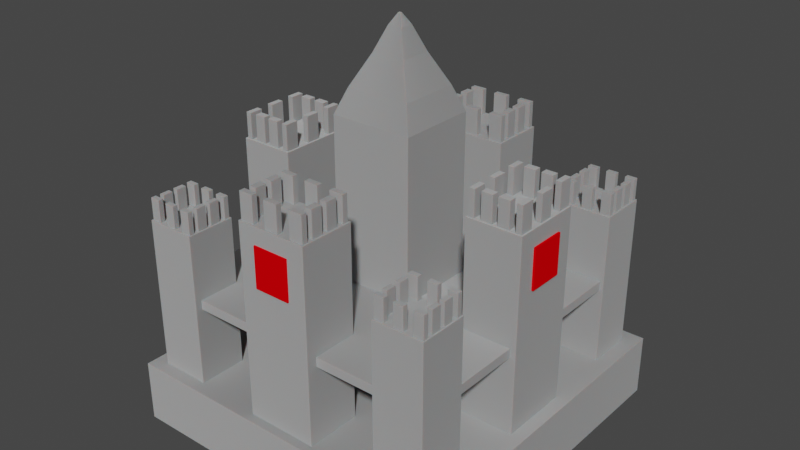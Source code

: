 # Source: castle.blend  (saved by Blender 3.2.14; exported with 4.5.12 LTS)
import bpy
from mathutils import Matrix  # noqa: F401  (used for matrix-valued properties, if any)

bpy.ops.wm.read_factory_settings(use_empty=True)
scene = bpy.context.scene
scene.name = 'Scene'

# ---- collections
col_collection = bpy.data.collections.new('Collection'); scene.collection.children.link(col_collection)

# ---- images (referenced by path relative to the original .blend; pixels are not part of the script)
import os
ASSET_DIR = os.environ.get("B2B_ASSET_DIR", "")  # directory of the original .blend (textures are referenced by path, not embedded)
HERE = os.path.dirname(os.path.abspath(__file__))  # packed textures are extracted next to this script under _unpacked/

def load_image(name, relpath, width, height, colorspace="sRGB"):
    """Load a texture the original file referenced (path relative to the .blend, or extracted next to this script)."""
    p = next((c for c in (os.path.join(HERE, relpath), os.path.join(ASSET_DIR, relpath)) if relpath and os.path.exists(c)), "")
    if p:
        img = bpy.data.images.load(p, check_existing=True)
        img.name = name
    else:  # same state as the original file: an image datablock whose file is absent (Cycles renders it pink)
        img = bpy.data.images.new(name, width, height)
        img.source = "FILE"
        img.filepath = "//" + (relpath or name)
    img.colorspace_settings.name = colorspace
    return img
img_stone_png = load_image('stone.png', 'stone.png', 1024, 1024, 'sRGB')

# ---- materials (node trees are filled in below, after node groups)
mat_material = bpy.data.materials.new('Material')
mat_material.alpha_threshold = 0.0
mat_material.use_transparent_shadow = False
mat_material.line_color = (0.0, 0.0, 0.0, 1.0)
mat_material_001 = bpy.data.materials.new('Material.001')
mat_material_001.use_transparent_shadow = False
mat_material_001.diffuse_color = (0.8, 0.0, 0.002047, 1.0)

# ---- material node trees
mat_material.use_nodes = True; mat_material.node_tree.nodes.clear()
_N = mat_material.node_tree.nodes; _L = mat_material.node_tree.links
n0 = _N.new('ShaderNodeTexImage'); n0.name = 'Image Texture'; n0.location = (-280, 275)
n0.image = img_stone_png
n0.extension = 'EXTEND'
n1 = _N.new('ShaderNodeDisplacement'); n1.name = 'Displacement'; n1.location = (365, 130)
n1.inputs[2].default_value = 0.2
n2 = _N.new('ShaderNodeOutputMaterial'); n2.name = 'Material Output'; n2.location = (544, 275)
n3 = _N.new('ShaderNodeBsdfPrincipled'); n3.name = 'Principled BSDF'; n3.location = (10, 300)
n3.distribution = 'GGX'
n3.subsurface_method = 'RANDOM_WALK_SKIN'
n3.inputs[0].default_value = (0.3378, 0.3394, 0.3401, 1.0)
n3.inputs[1].default_value = 0.3187
n3.inputs[2].default_value = 0.9266
n3.inputs[3].default_value = 10.15
n3.inputs[8].default_value = 1.0
n3.inputs[10].default_value = 0.2752
n3.inputs[13].default_value = 1.0
n3.inputs[14].default_value = (0.5488, 0.5499, 0.5504, 1.0)
n3.inputs[15].default_value = 0.2202
n3.inputs[16].default_value = 0.1284
n3.inputs[24].default_value = 0.2
n3.inputs[27].default_value = (0.0, 0.0, 0.0, 1.0)
n3.inputs[28].default_value = 1.0
_L.new(n3.outputs[0], n2.inputs[0])
_L.new(n1.outputs[0], n2.inputs[2])
_L.new(n0.outputs[0], n1.inputs[0])
n2.is_active_output = True

# ---- world
world_world = bpy.data.worlds.new('World'); scene.world = world_world
world_world.use_nodes = True; world_world.node_tree.nodes.clear()
_N = world_world.node_tree.nodes; _L = world_world.node_tree.links
n0 = _N.new('ShaderNodeOutputWorld'); n0.name = 'World Output'; n0.location = (300, 300)
n1 = _N.new('ShaderNodeBackground'); n1.name = 'Background'; n1.location = (10, 300)
n1.inputs[0].default_value = (0.05088, 0.05088, 0.05088, 1.0)
_L.new(n1.outputs[0], n0.inputs[0])
n0.is_active_output = True
world_world.color = (0.05088, 0.05088, 0.05088)
world_world.use_sun_shadow = False
world_world.sun_shadow_jitter_overblur = 0.0

# ---- meshes
me_cube_003 = bpy.data.meshes.new('Cube.003')
me_cube_003.from_pydata([(-1.0, -1.0, -1.0), (-1.0, -1.0, 1.0), (-1.0, 1.0, -1.0), (-1.0, 1.0, 1.0), (1.0, -1.0, -1.0), (1.0, -1.0, 1.0), (1.0, 1.0, -1.0), (1.0, 1.0, 1.0), (-0.7724, -0.7724, 1.304), (-0.7724, 0.7724, 1.304), (0.7724, 0.7724, 1.304), (0.7724, -0.7724, 1.304), (-0.4074, -0.4074, 1.677), (-0.4074, 0.4074, 1.677), (0.4074, 0.4074, 1.677), (0.4074, -0.4074, 1.677), (-0.1736, -0.1736, 1.971), (-0.1736, 0.1736, 1.971), (0.1736, 0.1736, 1.971), (0.1736, -0.1736, 1.971), (-0.02639, -0.02639, 2.099), (-0.02639, 0.02639, 2.099), (0.02639, 0.02639, 2.099), (0.02639, -0.02639, 2.099), (4.086, 4.283, -2.659), (4.086, 4.283, -2.795), (4.086, -4.283, -2.659), (4.086, -4.283, -2.795), (-4.086, 4.283, -2.659), (-4.086, 4.283, -2.795), (-4.086, -4.283, -2.659), (-4.086, -4.283, -2.795), (4.086, -4.283, -2.031), (-4.086, -4.283, -2.031), (4.086, 4.283, -2.031), (-4.086, 4.283, -2.031), (2.495, 2.685, -2.694), (2.495, 2.685, -2.251), (2.495, 3.916, -2.694), (2.495, 3.916, -2.251), (3.712, 2.685, -2.694), (3.712, 2.685, -2.251), (3.712, 3.916, -2.694), (3.712, 3.916, -2.251), (2.495, 2.685, -0.1522), (2.495, 3.916, -0.1522), (3.712, 3.916, -0.1522), (3.712, 2.685, -0.1522), (2.513, 3.753, -0.1581), (2.513, 3.753, 0.1193), (2.513, 3.878, -0.1581), (2.513, 3.878, 0.1193), (2.751, 3.753, -0.1581), (2.751, 3.753, 0.1193), (2.751, 3.878, -0.1581), (2.751, 3.878, 0.1193), (3.448, 3.753, -0.1581), (3.448, 3.753, 0.1193), (3.448, 3.878, -0.1581), (3.448, 3.878, 0.1193), (3.686, 3.753, -0.1581), (3.686, 3.753, 0.1193), (3.686, 3.878, -0.1581), (3.686, 3.878, 0.1193), (2.98, 3.753, -0.1581), (2.98, 3.753, 0.1193), (2.98, 3.878, -0.1581), (2.98, 3.878, 0.1193), (3.218, 3.753, -0.1581), (3.218, 3.753, 0.1193), (3.218, 3.878, -0.1581), (3.218, 3.878, 0.1193), (2.98, 2.726, -0.1581), (2.98, 2.726, 0.1193), (2.98, 2.85, -0.1581), (2.98, 2.85, 0.1193), (3.218, 2.726, -0.1581), (3.218, 2.726, 0.1193), (3.218, 2.85, -0.1581), (3.218, 2.85, 0.1193), (3.448, 2.726, -0.1581), (3.448, 2.726, 0.1193), (3.448, 2.85, -0.1581), (3.448, 2.85, 0.1193), (3.686, 2.726, -0.1581), (3.686, 2.726, 0.1193), (3.686, 2.85, -0.1581), (3.686, 2.85, 0.1193), (2.519, 2.726, -0.1581), (2.519, 2.726, 0.1193), (2.519, 2.85, -0.1581), (2.519, 2.85, 0.1193), (2.757, 2.726, -0.1581), (2.757, 2.726, 0.1193), (2.757, 2.85, -0.1581), (2.757, 2.85, 0.1193), (2.521, 3.222, -0.1581), (2.521, 3.222, 0.1193), (2.64, 3.222, -0.1581), (2.64, 3.222, 0.1193), (2.521, 2.972, -0.1581), (2.521, 2.972, 0.1193), (2.64, 2.972, -0.1581), (2.64, 2.972, 0.1193), (2.521, 3.605, -0.1581), (2.521, 3.605, 0.1193), (2.64, 3.605, -0.1581), (2.64, 3.605, 0.1193), (2.521, 3.355, -0.1581), (2.521, 3.355, 0.1193), (2.64, 3.355, -0.1581), (2.64, 3.355, 0.1193), (3.559, 3.605, -0.1581), (3.559, 3.605, 0.1193), (3.677, 3.605, -0.1581), (3.677, 3.605, 0.1193), (3.559, 3.355, -0.1581), (3.559, 3.355, 0.1193), (3.677, 3.355, -0.1581), (3.677, 3.355, 0.1193), (3.559, 3.235, -0.1581), (3.559, 3.235, 0.1193), (3.677, 3.235, -0.1581), (3.677, 3.235, 0.1193), (3.559, 2.986, -0.1581), (3.559, 2.986, 0.1193), (3.677, 2.986, -0.1581), (3.677, 2.986, 0.1193), (-3.741, 2.685, -2.694), (-3.741, 2.685, -2.251), (-3.741, 3.916, -2.694), (-3.741, 3.916, -2.251), (-2.523, 2.685, -2.694), (-2.523, 2.685, -2.251), (-2.523, 3.916, -2.694), (-2.523, 3.916, -2.251), (-3.741, 2.685, -0.1522), (-3.741, 3.916, -0.1522), (-2.523, 3.916, -0.1522), (-2.523, 2.685, -0.1522), (-3.723, 3.753, -0.1581), (-3.723, 3.753, 0.1193), (-3.723, 3.878, -0.1581), (-3.723, 3.878, 0.1193), (-3.485, 3.753, -0.1581), (-3.485, 3.753, 0.1193), (-3.485, 3.878, -0.1581), (-3.485, 3.878, 0.1193), (-2.788, 3.753, -0.1581), (-2.788, 3.753, 0.1193), (-2.788, 3.878, -0.1581), (-2.788, 3.878, 0.1193), (-2.55, 3.753, -0.1581), (-2.55, 3.753, 0.1193), (-2.55, 3.878, -0.1581), (-2.55, 3.878, 0.1193), (-3.256, 3.753, -0.1581), (-3.256, 3.753, 0.1193), (-3.256, 3.878, -0.1581), (-3.256, 3.878, 0.1193), (-3.018, 3.753, -0.1581), (-3.018, 3.753, 0.1193), (-3.018, 3.878, -0.1581), (-3.018, 3.878, 0.1193), (-3.256, 2.726, -0.1581), (-3.256, 2.726, 0.1193), (-3.256, 2.85, -0.1581), (-3.256, 2.85, 0.1193), (-3.018, 2.726, -0.1581), (-3.018, 2.726, 0.1193), (-3.018, 2.85, -0.1581), (-3.018, 2.85, 0.1193), (-2.788, 2.726, -0.1581), (-2.788, 2.726, 0.1193), (-2.788, 2.85, -0.1581), (-2.788, 2.85, 0.1193), (-2.55, 2.726, -0.1581), (-2.55, 2.726, 0.1193), (-2.55, 2.85, -0.1581), (-2.55, 2.85, 0.1193), (-3.717, 2.726, -0.1581), (-3.717, 2.726, 0.1193), (-3.717, 2.85, -0.1581), (-3.717, 2.85, 0.1193), (-3.479, 2.726, -0.1581), (-3.479, 2.726, 0.1193), (-3.479, 2.85, -0.1581), (-3.479, 2.85, 0.1193), (-3.715, 3.222, -0.1581), (-3.715, 3.222, 0.1193), (-3.596, 3.222, -0.1581), (-3.596, 3.222, 0.1193), (-3.715, 2.972, -0.1581), (-3.715, 2.972, 0.1193), (-3.596, 2.972, -0.1581), (-3.596, 2.972, 0.1193), (-3.715, 3.605, -0.1581), (-3.715, 3.605, 0.1193), (-3.596, 3.605, -0.1581), (-3.596, 3.605, 0.1193), (-3.715, 3.355, -0.1581), (-3.715, 3.355, 0.1193), (-3.596, 3.355, -0.1581), (-3.596, 3.355, 0.1193), (-2.677, 3.605, -0.1581), (-2.677, 3.605, 0.1193), (-2.559, 3.605, -0.1581), (-2.559, 3.605, 0.1193), (-2.677, 3.355, -0.1581), (-2.677, 3.355, 0.1193), (-2.559, 3.355, -0.1581), (-2.559, 3.355, 0.1193), (-2.677, 3.235, -0.1581), (-2.677, 3.235, 0.1193), (-2.559, 3.235, -0.1581), (-2.559, 3.235, 0.1193), (-2.677, 2.986, -0.1581), (-2.677, 2.986, 0.1193), (-2.559, 2.986, -0.1581), (-2.559, 2.986, 0.1193), (-3.741, -3.971, -2.694), (-3.741, -3.971, -2.251), (-3.741, -2.74, -2.694), (-3.741, -2.74, -2.251), (-2.523, -3.971, -2.694), (-2.523, -3.971, -2.251), (-2.523, -2.74, -2.694), (-2.523, -2.74, -2.251), (-3.741, -3.971, -0.1522), (-3.741, -2.74, -0.1522), (-2.523, -2.74, -0.1522), (-2.523, -3.971, -0.1522), (-3.723, -2.903, -0.1581), (-3.723, -2.903, 0.1193), (-3.723, -2.778, -0.1581), (-3.723, -2.778, 0.1193), (-3.485, -2.903, -0.1581), (-3.485, -2.903, 0.1193), (-3.485, -2.778, -0.1581), (-3.485, -2.778, 0.1193), (-2.788, -2.903, -0.1581), (-2.788, -2.903, 0.1193), (-2.788, -2.778, -0.1581), (-2.788, -2.778, 0.1193), (-2.55, -2.903, -0.1581), (-2.55, -2.903, 0.1193), (-2.55, -2.778, -0.1581), (-2.55, -2.778, 0.1193), (-3.256, -2.903, -0.1581), (-3.256, -2.903, 0.1193), (-3.256, -2.778, -0.1581), (-3.256, -2.778, 0.1193), (-3.018, -2.903, -0.1581), (-3.018, -2.903, 0.1193), (-3.018, -2.778, -0.1581), (-3.018, -2.778, 0.1193), (-3.256, -3.93, -0.1581), (-3.256, -3.93, 0.1193), (-3.256, -3.806, -0.1581), (-3.256, -3.806, 0.1193), (-3.018, -3.93, -0.1581), (-3.018, -3.93, 0.1193), (-3.018, -3.806, -0.1581), (-3.018, -3.806, 0.1193), (-2.788, -3.93, -0.1581), (-2.788, -3.93, 0.1193), (-2.788, -3.806, -0.1581), (-2.788, -3.806, 0.1193), (-2.55, -3.93, -0.1581), (-2.55, -3.93, 0.1193), (-2.55, -3.806, -0.1581), (-2.55, -3.806, 0.1193), (-3.717, -3.93, -0.1581), (-3.717, -3.93, 0.1193), (-3.717, -3.806, -0.1581), (-3.717, -3.806, 0.1193), (-3.479, -3.93, -0.1581), (-3.479, -3.93, 0.1193), (-3.479, -3.806, -0.1581), (-3.479, -3.806, 0.1193), (-3.715, -3.434, -0.1581), (-3.715, -3.434, 0.1193), (-3.596, -3.434, -0.1581), (-3.596, -3.434, 0.1193), (-3.715, -3.684, -0.1581), (-3.715, -3.684, 0.1193), (-3.596, -3.684, -0.1581), (-3.596, -3.684, 0.1193), (-3.715, -3.051, -0.1581), (-3.715, -3.051, 0.1193), (-3.596, -3.051, -0.1581), (-3.596, -3.051, 0.1193), (-3.715, -3.301, -0.1581), (-3.715, -3.301, 0.1193), (-3.596, -3.301, -0.1581), (-3.596, -3.301, 0.1193), (-2.677, -3.051, -0.1581), (-2.677, -3.051, 0.1193), (-2.559, -3.051, -0.1581), (-2.559, -3.051, 0.1193), (-2.677, -3.301, -0.1581), (-2.677, -3.301, 0.1193), (-2.559, -3.301, -0.1581), (-2.559, -3.301, 0.1193), (-2.677, -3.421, -0.1581), (-2.677, -3.421, 0.1193), (-2.559, -3.421, -0.1581), (-2.559, -3.421, 0.1193), (-2.677, -3.67, -0.1581), (-2.677, -3.67, 0.1193), (-2.559, -3.67, -0.1581), (-2.559, -3.67, 0.1193), (2.475, -3.971, -2.694), (2.475, -3.971, -2.251), (2.475, -2.74, -2.694), (2.475, -2.74, -2.251), (3.693, -3.971, -2.694), (3.693, -3.971, -2.251), (3.693, -2.74, -2.694), (3.693, -2.74, -2.251), (2.475, -3.971, -0.1522), (2.475, -2.74, -0.1522), (3.693, -2.74, -0.1522), (3.693, -3.971, -0.1522), (2.493, -2.903, -0.1581), (2.493, -2.903, 0.1193), (2.493, -2.778, -0.1581), (2.493, -2.778, 0.1193), (2.732, -2.903, -0.1581), (2.732, -2.903, 0.1193), (2.732, -2.778, -0.1581), (2.732, -2.778, 0.1193), (3.429, -2.903, -0.1581), (3.429, -2.903, 0.1193), (3.429, -2.778, -0.1581), (3.429, -2.778, 0.1193), (3.667, -2.903, -0.1581), (3.667, -2.903, 0.1193), (3.667, -2.778, -0.1581), (3.667, -2.778, 0.1193), (2.961, -2.903, -0.1581), (2.961, -2.903, 0.1193), (2.961, -2.778, -0.1581), (2.961, -2.778, 0.1193), (3.199, -2.903, -0.1581), (3.199, -2.903, 0.1193), (3.199, -2.778, -0.1581), (3.199, -2.778, 0.1193), (2.961, -3.93, -0.1581), (2.961, -3.93, 0.1193), (2.961, -3.806, -0.1581), (2.961, -3.806, 0.1193), (3.199, -3.93, -0.1581), (3.199, -3.93, 0.1193), (3.199, -3.806, -0.1581), (3.199, -3.806, 0.1193), (3.429, -3.93, -0.1581), (3.429, -3.93, 0.1193), (3.429, -3.806, -0.1581), (3.429, -3.806, 0.1193), (3.667, -3.93, -0.1581), (3.667, -3.93, 0.1193), (3.667, -3.806, -0.1581), (3.667, -3.806, 0.1193), (2.5, -3.93, -0.1581), (2.5, -3.93, 0.1193), (2.5, -3.806, -0.1581), (2.5, -3.806, 0.1193), (2.738, -3.93, -0.1581), (2.738, -3.93, 0.1193), (2.738, -3.806, -0.1581), (2.738, -3.806, 0.1193), (2.502, -3.434, -0.1581), (2.502, -3.434, 0.1193), (2.62, -3.434, -0.1581), (2.62, -3.434, 0.1193), (2.502, -3.684, -0.1581), (2.502, -3.684, 0.1193), (2.62, -3.684, -0.1581), (2.62, -3.684, 0.1193), (2.502, -3.051, -0.1581), (2.502, -3.051, 0.1193), (2.62, -3.051, -0.1581), (2.62, -3.051, 0.1193), (2.502, -3.301, -0.1581), (2.502, -3.301, 0.1193), (2.62, -3.301, -0.1581), (2.62, -3.301, 0.1193), (3.54, -3.051, -0.1581), (3.54, -3.051, 0.1193), (3.658, -3.051, -0.1581), (3.658, -3.051, 0.1193), (3.54, -3.301, -0.1581), (3.54, -3.301, 0.1193), (3.658, -3.301, -0.1581), (3.658, -3.301, 0.1193), (3.54, -3.421, -0.1581), (3.54, -3.421, 0.1193), (3.658, -3.421, -0.1581), (3.658, -3.421, 0.1193), (3.54, -3.67, -0.1581), (3.54, -3.67, 0.1193), (3.658, -3.67, -0.1581), (3.658, -3.67, 0.1193), (-0.8572, -4.056, -2.693), (-0.8572, -4.056, -2.164), (-0.8572, -2.654, -2.693), (-0.8572, -2.654, -2.164), (0.8692, -4.056, -2.693), (0.8692, -4.056, -2.164), (0.8692, -2.654, -2.693), (0.8692, -2.654, -2.164), (-0.8572, -4.056, 0.3447), (-0.8572, -2.654, 0.3447), (0.8692, -2.654, 0.3447), (0.8692, -4.056, 0.3447), (-0.8318, -2.839, 0.3376), (-0.8318, -2.839, 0.6691), (-0.8318, -2.698, 0.3376), (-0.8318, -2.698, 0.6691), (-0.4942, -2.839, 0.3376), (-0.4942, -2.839, 0.6691), (-0.4942, -2.698, 0.3376), (-0.4942, -2.698, 0.6691), (0.4941, -2.839, 0.3376), (0.4941, -2.839, 0.6691), (0.4941, -2.698, 0.3376), (0.4941, -2.698, 0.6691), (0.8317, -2.839, 0.3376), (0.8317, -2.839, 0.6691), (0.8317, -2.698, 0.3376), (0.8317, -2.698, 0.6691), (-0.1689, -2.839, 0.3376), (-0.1689, -2.839, 0.6691), (-0.1689, -2.698, 0.3376), (-0.1689, -2.698, 0.6691), (0.1688, -2.839, 0.3376), (0.1688, -2.839, 0.6691), (0.1688, -2.698, 0.3376), (0.1688, -2.698, 0.6691), (-0.1689, -4.009, 0.3376), (-0.1689, -4.009, 0.6691), (-0.1689, -3.868, 0.3376), (-0.1689, -3.868, 0.6691), (0.1688, -4.009, 0.3376), (0.1688, -4.009, 0.6691), (0.1688, -3.868, 0.3376), (0.1688, -3.868, 0.6691), (0.4941, -4.009, 0.3376), (0.4941, -4.009, 0.6691), (0.4941, -3.868, 0.3376), (0.4941, -3.868, 0.6691), (0.8317, -4.009, 0.3376), (0.8317, -4.009, 0.6691), (0.8317, -3.868, 0.3376), (0.8317, -3.868, 0.6691), (-0.8227, -4.009, 0.3376), (-0.8227, -4.009, 0.6691), (-0.8227, -3.868, 0.3376), (-0.8227, -3.868, 0.6691), (-0.4851, -4.009, 0.3376), (-0.4851, -4.009, 0.6691), (-0.4851, -3.868, 0.3376), (-0.4851, -3.868, 0.6691), (-0.8196, -3.445, 0.3376), (-0.8196, -3.445, 0.6691), (-0.6517, -3.445, 0.3376), (-0.6517, -3.445, 0.6691), (-0.8196, -3.729, 0.3376), (-0.8196, -3.729, 0.6691), (-0.6517, -3.729, 0.3376), (-0.6517, -3.729, 0.6691), (-0.8196, -3.009, 0.3376), (-0.8196, -3.009, 0.6691), (-0.6517, -3.009, 0.3376), (-0.6517, -3.009, 0.6691), (-0.8196, -3.293, 0.3376), (-0.8196, -3.293, 0.6691), (-0.6517, -3.293, 0.3376), (-0.6517, -3.293, 0.6691), (0.6516, -3.009, 0.3376), (0.6516, -3.009, 0.6691), (0.8195, -3.009, 0.3376), (0.8195, -3.009, 0.6691), (0.6516, -3.293, 0.3376), (0.6516, -3.293, 0.6691), (0.8195, -3.293, 0.3376), (0.8195, -3.293, 0.6691), (0.6516, -3.429, 0.3376), (0.6516, -3.429, 0.6691), (0.8195, -3.429, 0.3376), (0.8195, -3.429, 0.6691), (0.6516, -3.714, 0.3376), (0.6516, -3.714, 0.6691), (0.8195, -3.714, 0.3376), (0.8195, -3.714, 0.6691), (-0.8572, 2.608, -2.693), (-0.8572, 2.608, -2.164), (-0.8572, 4.01, -2.693), (-0.8572, 4.01, -2.164), (0.8692, 2.608, -2.693), (0.8692, 2.608, -2.164), (0.8692, 4.01, -2.693), (0.8692, 4.01, -2.164), (-0.8572, 2.608, 0.3447), (-0.8572, 4.01, 0.3447), (0.8692, 4.01, 0.3447), (0.8692, 2.608, 0.3447), (-0.8318, 3.825, 0.3376), (-0.8318, 3.825, 0.6691), (-0.8318, 3.966, 0.3376), (-0.8318, 3.966, 0.6691), (-0.4942, 3.825, 0.3376), (-0.4942, 3.825, 0.6691), (-0.4942, 3.966, 0.3376), (-0.4942, 3.966, 0.6691), (0.4941, 3.825, 0.3376), (0.4941, 3.825, 0.6691), (0.4941, 3.966, 0.3376), (0.4941, 3.966, 0.6691), (0.8317, 3.825, 0.3376), (0.8317, 3.825, 0.6691), (0.8317, 3.966, 0.3376), (0.8317, 3.966, 0.6691), (-0.1689, 3.825, 0.3376), (-0.1689, 3.825, 0.6691), (-0.1689, 3.966, 0.3376), (-0.1689, 3.966, 0.6691), (0.1688, 3.825, 0.3376), (0.1688, 3.825, 0.6691), (0.1688, 3.966, 0.3376), (0.1688, 3.966, 0.6691), (-0.1689, 2.655, 0.3376), (-0.1689, 2.655, 0.6691), (-0.1689, 2.796, 0.3376), (-0.1689, 2.796, 0.6691), (0.1688, 2.655, 0.3376), (0.1688, 2.655, 0.6691), (0.1688, 2.796, 0.3376), (0.1688, 2.796, 0.6691), (0.4941, 2.655, 0.3376), (0.4941, 2.655, 0.6691), (0.4941, 2.796, 0.3376), (0.4941, 2.796, 0.6691), (0.8317, 2.655, 0.3376), (0.8317, 2.655, 0.6691), (0.8317, 2.796, 0.3376), (0.8317, 2.796, 0.6691), (-0.8227, 2.655, 0.3376), (-0.8227, 2.655, 0.6691), (-0.8227, 2.796, 0.3376), (-0.8227, 2.796, 0.6691), (-0.4851, 2.655, 0.3376), (-0.4851, 2.655, 0.6691), (-0.4851, 2.796, 0.3376), (-0.4851, 2.796, 0.6691), (-0.8196, 3.219, 0.3376), (-0.8196, 3.219, 0.6691), (-0.6517, 3.219, 0.3376), (-0.6517, 3.219, 0.6691), (-0.8196, 2.935, 0.3376), (-0.8196, 2.935, 0.6691), (-0.6517, 2.935, 0.3376), (-0.6517, 2.935, 0.6691), (-0.8196, 3.655, 0.3376), (-0.8196, 3.655, 0.6691), (-0.6517, 3.655, 0.3376), (-0.6517, 3.655, 0.6691), (-0.8196, 3.371, 0.3376), (-0.8196, 3.371, 0.6691), (-0.6517, 3.371, 0.3376), (-0.6517, 3.371, 0.6691), (0.6516, 3.655, 0.3376), (0.6516, 3.655, 0.6691), (0.8195, 3.655, 0.3376), (0.8195, 3.655, 0.6691), (0.6516, 3.371, 0.3376), (0.6516, 3.371, 0.6691), (0.8195, 3.371, 0.3376), (0.8195, 3.371, 0.6691), (0.6516, 3.235, 0.3376), (0.6516, 3.235, 0.6691), (0.8195, 3.235, 0.3376), (0.8195, 3.235, 0.6691), (0.6516, 2.95, 0.3376), (0.6516, 2.95, 0.6691), (0.8195, 2.95, 0.3376), (0.8195, 2.95, 0.6691), (2.434, 0.8381, -2.693), (2.434, 0.8381, -2.164), (3.772, 0.8381, -2.693), (3.772, 0.8381, -2.164), (2.434, -0.9713, -2.693), (2.434, -0.9713, -2.164), (3.772, -0.9713, -2.693), (3.772, -0.9713, -2.164), (2.434, 0.8381, 0.3447), (3.772, 0.8381, 0.3447), (3.772, -0.9713, 0.3447), (2.434, -0.9713, 0.3447), (3.595, 0.8115, 0.3376), (3.595, 0.8115, 0.6691), (3.73, 0.8115, 0.3376), (3.73, 0.8115, 0.6691), (3.595, 0.4576, 0.3376), (3.595, 0.4576, 0.6691), (3.73, 0.4576, 0.3376), (3.73, 0.4576, 0.6691), (3.595, -0.5781, 0.3376), (3.595, -0.5781, 0.6691), (3.73, -0.5781, 0.3376), (3.73, -0.5781, 0.6691), (3.595, -0.932, 0.3376), (3.595, -0.932, 0.6691), (3.73, -0.932, 0.3376), (3.73, -0.932, 0.6691), (3.595, 0.1167, 0.3376), (3.595, 0.1167, 0.6691), (3.73, 0.1167, 0.3376), (3.73, 0.1167, 0.6691), (3.595, -0.2372, 0.3376), (3.595, -0.2372, 0.6691), (3.73, -0.2372, 0.3376), (3.73, -0.2372, 0.6691), (2.479, 0.1167, 0.3376), (2.479, 0.1167, 0.6691), (2.614, 0.1167, 0.3376), (2.614, 0.1167, 0.6691), (2.479, -0.2372, 0.3376), (2.479, -0.2372, 0.6691), (2.614, -0.2372, 0.3376), (2.614, -0.2372, 0.6691), (2.479, -0.5781, 0.3376), (2.479, -0.5781, 0.6691), (2.614, -0.5781, 0.3376), (2.614, -0.5781, 0.6691), (2.479, -0.932, 0.3376), (2.479, -0.932, 0.6691), (2.614, -0.932, 0.3376), (2.614, -0.932, 0.6691), (2.479, 0.802, 0.3376), (2.479, 0.802, 0.6691), (2.614, 0.802, 0.3376), (2.614, 0.802, 0.6691), (2.479, 0.4481, 0.3376), (2.479, 0.4481, 0.6691), (2.614, 0.4481, 0.3376), (2.614, 0.4481, 0.6691), (3.017, 0.7987, 0.3376), (3.017, 0.7987, 0.6691), (3.017, 0.6227, 0.3376), (3.017, 0.6227, 0.6691), (2.746, 0.7987, 0.3376), (2.746, 0.7987, 0.6691), (2.746, 0.6227, 0.3376), (2.746, 0.6227, 0.6691), (3.433, 0.7987, 0.3376), (3.433, 0.7987, 0.6691), (3.433, 0.6227, 0.3376), (3.433, 0.6227, 0.6691), (3.162, 0.7987, 0.3376), (3.162, 0.7987, 0.6691), (3.162, 0.6227, 0.3376), (3.162, 0.6227, 0.6691), (3.433, -0.7432, 0.3376), (3.433, -0.7432, 0.6691), (3.433, -0.9192, 0.3376), (3.433, -0.9192, 0.6691), (3.162, -0.7432, 0.3376), (3.162, -0.7432, 0.6691), (3.162, -0.9192, 0.3376), (3.162, -0.9192, 0.6691), (3.032, -0.7432, 0.3376), (3.032, -0.7432, 0.6691), (3.032, -0.9192, 0.3376), (3.032, -0.9192, 0.6691), (2.761, -0.7432, 0.3376), (2.761, -0.7432, 0.6691), (2.761, -0.9192, 0.3376), (2.761, -0.9192, 0.6691), (-3.786, 0.8381, -2.693), (-3.786, 0.8381, -2.164), (-2.448, 0.8381, -2.693), (-2.448, 0.8381, -2.164), (-3.786, -0.9713, -2.693), (-3.786, -0.9713, -2.164), (-2.448, -0.9713, -2.693), (-2.448, -0.9713, -2.164), (-3.786, 0.8381, 0.3447), (-2.448, 0.8381, 0.3447), (-2.448, -0.9713, 0.3447), (-3.786, -0.9713, 0.3447), (-2.626, 0.8115, 0.3376), (-2.626, 0.8115, 0.6691), (-2.491, 0.8115, 0.3376), (-2.491, 0.8115, 0.6691), (-2.626, 0.4576, 0.3376), (-2.626, 0.4576, 0.6691), (-2.491, 0.4576, 0.3376), (-2.491, 0.4576, 0.6691), (-2.626, -0.5781, 0.3376), (-2.626, -0.5781, 0.6691), (-2.491, -0.5781, 0.3376), (-2.491, -0.5781, 0.6691), (-2.626, -0.932, 0.3376), (-2.626, -0.932, 0.6691), (-2.491, -0.932, 0.3376), (-2.491, -0.932, 0.6691), (-2.626, 0.1167, 0.3376), (-2.626, 0.1167, 0.6691), (-2.491, 0.1167, 0.3376), (-2.491, 0.1167, 0.6691), (-2.626, -0.2372, 0.3376), (-2.626, -0.2372, 0.6691), (-2.491, -0.2372, 0.3376), (-2.491, -0.2372, 0.6691), (-3.742, 0.1167, 0.3376), (-3.742, 0.1167, 0.6691), (-3.607, 0.1167, 0.3376), (-3.607, 0.1167, 0.6691), (-3.742, -0.2372, 0.3376), (-3.742, -0.2372, 0.6691), (-3.607, -0.2372, 0.3376), (-3.607, -0.2372, 0.6691), (-3.742, -0.5781, 0.3376), (-3.742, -0.5781, 0.6691), (-3.607, -0.5781, 0.3376), (-3.607, -0.5781, 0.6691), (-3.742, -0.932, 0.3376), (-3.742, -0.932, 0.6691), (-3.607, -0.932, 0.3376), (-3.607, -0.932, 0.6691), (-3.742, 0.802, 0.3376), (-3.742, 0.802, 0.6691), (-3.607, 0.802, 0.3376), (-3.607, 0.802, 0.6691), (-3.742, 0.4481, 0.3376), (-3.742, 0.4481, 0.6691), (-3.607, 0.4481, 0.3376), (-3.607, 0.4481, 0.6691), (-3.203, 0.7987, 0.3376), (-3.203, 0.7987, 0.6691), (-3.203, 0.6227, 0.3376), (-3.203, 0.6227, 0.6691), (-3.474, 0.7987, 0.3376), (-3.474, 0.7987, 0.6691), (-3.474, 0.6227, 0.3376), (-3.474, 0.6227, 0.6691), (-2.787, 0.7987, 0.3376), (-2.787, 0.7987, 0.6691), (-2.787, 0.6227, 0.3376), (-2.787, 0.6227, 0.6691), (-3.059, 0.7987, 0.3376), (-3.059, 0.7987, 0.6691), (-3.059, 0.6227, 0.3376), (-3.059, 0.6227, 0.6691), (-2.787, -0.7432, 0.3376), (-2.787, -0.7432, 0.6691), (-2.787, -0.9192, 0.3376), (-2.787, -0.9192, 0.6691), (-3.059, -0.7432, 0.3376), (-3.059, -0.7432, 0.6691), (-3.059, -0.9192, 0.3376), (-3.059, -0.9192, 0.6691), (-3.189, -0.7432, 0.3376), (-3.189, -0.7432, 0.6691), (-3.189, -0.9192, 0.3376), (-3.189, -0.9192, 0.6691), (-3.46, -0.7432, 0.3376), (-3.46, -0.7432, 0.6691), (-3.46, -0.9192, 0.3376), (-3.46, -0.9192, 0.6691), (3.629, 3.804, -1.069), (3.629, 3.804, -1.089), (3.629, -3.804, -1.069), (3.629, -3.804, -1.089), (-3.629, 3.804, -1.069), (-3.629, 3.804, -1.089), (-3.629, -3.804, -1.069), (-3.629, -3.804, -1.089), (3.629, -3.804, -0.9727), (-3.629, -3.804, -0.9727), (3.629, 3.804, -0.9727), (-3.629, 3.804, -0.9727)], [], [(0, 1, 3, 2), (2, 3, 7, 6), (6, 7, 5, 4), (4, 5, 1, 0), (2, 6, 4, 0), (7, 3, 9, 10), (11, 10, 14, 15), (5, 7, 10, 11), (3, 1, 8, 9), (1, 5, 11, 8), (15, 14, 18, 19), (9, 8, 12, 13), (8, 11, 15, 12), (10, 9, 13, 14), (16, 19, 23, 20), (13, 12, 16, 17), (12, 15, 19, 16), (14, 13, 17, 18), (22, 21, 20, 23), (18, 17, 21, 22), (19, 18, 22, 23), (17, 16, 20, 21), (24, 28, 35, 34), (27, 26, 30, 31), (31, 30, 28, 29), (29, 25, 27, 31), (25, 24, 26, 27), (29, 28, 24, 25), (34, 35, 33, 32), (30, 26, 32, 33), (28, 30, 33, 35), (26, 24, 34, 32), (36, 37, 39, 38), (38, 39, 43, 42), (42, 43, 41, 40), (40, 41, 37, 36), (38, 42, 40, 36), (41, 43, 46, 47), (46, 45, 44, 47), (39, 37, 44, 45), (37, 41, 47, 44), (43, 39, 45, 46), (48, 49, 51, 50), (50, 51, 55, 54), (54, 55, 53, 52), (52, 53, 49, 48), (50, 54, 52, 48), (55, 51, 49, 53), (56, 57, 59, 58), (58, 59, 63, 62), (62, 63, 61, 60), (60, 61, 57, 56), (58, 62, 60, 56), (63, 59, 57, 61), (64, 65, 67, 66), (66, 67, 71, 70), (70, 71, 69, 68), (68, 69, 65, 64), (66, 70, 68, 64), (71, 67, 65, 69), (72, 73, 75, 74), (74, 75, 79, 78), (78, 79, 77, 76), (76, 77, 73, 72), (74, 78, 76, 72), (79, 75, 73, 77), (80, 81, 83, 82), (82, 83, 87, 86), (86, 87, 85, 84), (84, 85, 81, 80), (82, 86, 84, 80), (87, 83, 81, 85), (88, 89, 91, 90), (90, 91, 95, 94), (94, 95, 93, 92), (92, 93, 89, 88), (90, 94, 92, 88), (95, 91, 89, 93), (96, 97, 99, 98), (98, 99, 103, 102), (102, 103, 101, 100), (100, 101, 97, 96), (98, 102, 100, 96), (103, 99, 97, 101), (104, 105, 107, 106), (106, 107, 111, 110), (110, 111, 109, 108), (108, 109, 105, 104), (106, 110, 108, 104), (111, 107, 105, 109), (112, 113, 115, 114), (114, 115, 119, 118), (118, 119, 117, 116), (116, 117, 113, 112), (114, 118, 116, 112), (119, 115, 113, 117), (120, 121, 123, 122), (122, 123, 127, 126), (126, 127, 125, 124), (124, 125, 121, 120), (122, 126, 124, 120), (127, 123, 121, 125), (128, 129, 131, 130), (130, 131, 135, 134), (134, 135, 133, 132), (132, 133, 129, 128), (130, 134, 132, 128), (133, 135, 138, 139), (138, 137, 136, 139), (131, 129, 136, 137), (129, 133, 139, 136), (135, 131, 137, 138), (140, 141, 143, 142), (142, 143, 147, 146), (146, 147, 145, 144), (144, 145, 141, 140), (142, 146, 144, 140), (147, 143, 141, 145), (148, 149, 151, 150), (150, 151, 155, 154), (154, 155, 153, 152), (152, 153, 149, 148), (150, 154, 152, 148), (155, 151, 149, 153), (156, 157, 159, 158), (158, 159, 163, 162), (162, 163, 161, 160), (160, 161, 157, 156), (158, 162, 160, 156), (163, 159, 157, 161), (164, 165, 167, 166), (166, 167, 171, 170), (170, 171, 169, 168), (168, 169, 165, 164), (166, 170, 168, 164), (171, 167, 165, 169), (172, 173, 175, 174), (174, 175, 179, 178), (178, 179, 177, 176), (176, 177, 173, 172), (174, 178, 176, 172), (179, 175, 173, 177), (180, 181, 183, 182), (182, 183, 187, 186), (186, 187, 185, 184), (184, 185, 181, 180), (182, 186, 184, 180), (187, 183, 181, 185), (188, 189, 191, 190), (190, 191, 195, 194), (194, 195, 193, 192), (192, 193, 189, 188), (190, 194, 192, 188), (195, 191, 189, 193), (196, 197, 199, 198), (198, 199, 203, 202), (202, 203, 201, 200), (200, 201, 197, 196), (198, 202, 200, 196), (203, 199, 197, 201), (204, 205, 207, 206), (206, 207, 211, 210), (210, 211, 209, 208), (208, 209, 205, 204), (206, 210, 208, 204), (211, 207, 205, 209), (212, 213, 215, 214), (214, 215, 219, 218), (218, 219, 217, 216), (216, 217, 213, 212), (214, 218, 216, 212), (219, 215, 213, 217), (220, 221, 223, 222), (222, 223, 227, 226), (226, 227, 225, 224), (224, 225, 221, 220), (222, 226, 224, 220), (225, 227, 230, 231), (230, 229, 228, 231), (223, 221, 228, 229), (221, 225, 231, 228), (227, 223, 229, 230), (232, 233, 235, 234), (234, 235, 239, 238), (238, 239, 237, 236), (236, 237, 233, 232), (234, 238, 236, 232), (239, 235, 233, 237), (240, 241, 243, 242), (242, 243, 247, 246), (246, 247, 245, 244), (244, 245, 241, 240), (242, 246, 244, 240), (247, 243, 241, 245), (248, 249, 251, 250), (250, 251, 255, 254), (254, 255, 253, 252), (252, 253, 249, 248), (250, 254, 252, 248), (255, 251, 249, 253), (256, 257, 259, 258), (258, 259, 263, 262), (262, 263, 261, 260), (260, 261, 257, 256), (258, 262, 260, 256), (263, 259, 257, 261), (264, 265, 267, 266), (266, 267, 271, 270), (270, 271, 269, 268), (268, 269, 265, 264), (266, 270, 268, 264), (271, 267, 265, 269), (272, 273, 275, 274), (274, 275, 279, 278), (278, 279, 277, 276), (276, 277, 273, 272), (274, 278, 276, 272), (279, 275, 273, 277), (280, 281, 283, 282), (282, 283, 287, 286), (286, 287, 285, 284), (284, 285, 281, 280), (282, 286, 284, 280), (287, 283, 281, 285), (288, 289, 291, 290), (290, 291, 295, 294), (294, 295, 293, 292), (292, 293, 289, 288), (290, 294, 292, 288), (295, 291, 289, 293), (296, 297, 299, 298), (298, 299, 303, 302), (302, 303, 301, 300), (300, 301, 297, 296), (298, 302, 300, 296), (303, 299, 297, 301), (304, 305, 307, 306), (306, 307, 311, 310), (310, 311, 309, 308), (308, 309, 305, 304), (306, 310, 308, 304), (311, 307, 305, 309), (312, 313, 315, 314), (314, 315, 319, 318), (318, 319, 317, 316), (316, 317, 313, 312), (314, 318, 316, 312), (317, 319, 322, 323), (322, 321, 320, 323), (315, 313, 320, 321), (313, 317, 323, 320), (319, 315, 321, 322), (324, 325, 327, 326), (326, 327, 331, 330), (330, 331, 329, 328), (328, 329, 325, 324), (326, 330, 328, 324), (331, 327, 325, 329), (332, 333, 335, 334), (334, 335, 339, 338), (338, 339, 337, 336), (336, 337, 333, 332), (334, 338, 336, 332), (339, 335, 333, 337), (340, 341, 343, 342), (342, 343, 347, 346), (346, 347, 345, 344), (344, 345, 341, 340), (342, 346, 344, 340), (347, 343, 341, 345), (348, 349, 351, 350), (350, 351, 355, 354), (354, 355, 353, 352), (352, 353, 349, 348), (350, 354, 352, 348), (355, 351, 349, 353), (356, 357, 359, 358), (358, 359, 363, 362), (362, 363, 361, 360), (360, 361, 357, 356), (358, 362, 360, 356), (363, 359, 357, 361), (364, 365, 367, 366), (366, 367, 371, 370), (370, 371, 369, 368), (368, 369, 365, 364), (366, 370, 368, 364), (371, 367, 365, 369), (372, 373, 375, 374), (374, 375, 379, 378), (378, 379, 377, 376), (376, 377, 373, 372), (374, 378, 376, 372), (379, 375, 373, 377), (380, 381, 383, 382), (382, 383, 387, 386), (386, 387, 385, 384), (384, 385, 381, 380), (382, 386, 384, 380), (387, 383, 381, 385), (388, 389, 391, 390), (390, 391, 395, 394), (394, 395, 393, 392), (392, 393, 389, 388), (390, 394, 392, 388), (395, 391, 389, 393), (396, 397, 399, 398), (398, 399, 403, 402), (402, 403, 401, 400), (400, 401, 397, 396), (398, 402, 400, 396), (403, 399, 397, 401), (404, 405, 407, 406), (406, 407, 411, 410), (410, 411, 409, 408), (408, 409, 405, 404), (406, 410, 408, 404), (409, 411, 414, 415), (414, 413, 412, 415), (407, 405, 412, 413), (405, 409, 415, 412), (411, 407, 413, 414), (416, 417, 419, 418), (418, 419, 423, 422), (422, 423, 421, 420), (420, 421, 417, 416), (418, 422, 420, 416), (423, 419, 417, 421), (424, 425, 427, 426), (426, 427, 431, 430), (430, 431, 429, 428), (428, 429, 425, 424), (426, 430, 428, 424), (431, 427, 425, 429), (432, 433, 435, 434), (434, 435, 439, 438), (438, 439, 437, 436), (436, 437, 433, 432), (434, 438, 436, 432), (439, 435, 433, 437), (440, 441, 443, 442), (442, 443, 447, 446), (446, 447, 445, 444), (444, 445, 441, 440), (442, 446, 444, 440), (447, 443, 441, 445), (448, 449, 451, 450), (450, 451, 455, 454), (454, 455, 453, 452), (452, 453, 449, 448), (450, 454, 452, 448), (455, 451, 449, 453), (456, 457, 459, 458), (458, 459, 463, 462), (462, 463, 461, 460), (460, 461, 457, 456), (458, 462, 460, 456), (463, 459, 457, 461), (464, 465, 467, 466), (466, 467, 471, 470), (470, 471, 469, 468), (468, 469, 465, 464), (466, 470, 468, 464), (471, 467, 465, 469), (472, 473, 475, 474), (474, 475, 479, 478), (478, 479, 477, 476), (476, 477, 473, 472), (474, 478, 476, 472), (479, 475, 473, 477), (480, 481, 483, 482), (482, 483, 487, 486), (486, 487, 485, 484), (484, 485, 481, 480), (482, 486, 484, 480), (487, 483, 481, 485), (488, 489, 491, 490), (490, 491, 495, 494), (494, 495, 493, 492), (492, 493, 489, 488), (490, 494, 492, 488), (495, 491, 489, 493), (496, 497, 499, 498), (498, 499, 503, 502), (502, 503, 501, 500), (500, 501, 497, 496), (498, 502, 500, 496), (501, 503, 506, 507), (506, 505, 504, 507), (499, 497, 504, 505), (497, 501, 507, 504), (503, 499, 505, 506), (508, 509, 511, 510), (510, 511, 515, 514), (514, 515, 513, 512), (512, 513, 509, 508), (510, 514, 512, 508), (515, 511, 509, 513), (516, 517, 519, 518), (518, 519, 523, 522), (522, 523, 521, 520), (520, 521, 517, 516), (518, 522, 520, 516), (523, 519, 517, 521), (524, 525, 527, 526), (526, 527, 531, 530), (530, 531, 529, 528), (528, 529, 525, 524), (526, 530, 528, 524), (531, 527, 525, 529), (532, 533, 535, 534), (534, 535, 539, 538), (538, 539, 537, 536), (536, 537, 533, 532), (534, 538, 536, 532), (539, 535, 533, 537), (540, 541, 543, 542), (542, 543, 547, 546), (546, 547, 545, 544), (544, 545, 541, 540), (542, 546, 544, 540), (547, 543, 541, 545), (548, 549, 551, 550), (550, 551, 555, 554), (554, 555, 553, 552), (552, 553, 549, 548), (550, 554, 552, 548), (555, 551, 549, 553), (556, 557, 559, 558), (558, 559, 563, 562), (562, 563, 561, 560), (560, 561, 557, 556), (558, 562, 560, 556), (563, 559, 557, 561), (564, 565, 567, 566), (566, 567, 571, 570), (570, 571, 569, 568), (568, 569, 565, 564), (566, 570, 568, 564), (571, 567, 565, 569), (572, 573, 575, 574), (574, 575, 579, 578), (578, 579, 577, 576), (576, 577, 573, 572), (574, 578, 576, 572), (579, 575, 573, 577), (580, 581, 583, 582), (582, 583, 587, 586), (586, 587, 585, 584), (584, 585, 581, 580), (582, 586, 584, 580), (587, 583, 581, 585), (588, 589, 591, 590), (590, 591, 595, 594), (594, 595, 593, 592), (592, 593, 589, 588), (590, 594, 592, 588), (593, 595, 598, 599), (598, 597, 596, 599), (591, 589, 596, 597), (589, 593, 599, 596), (595, 591, 597, 598), (600, 601, 603, 602), (602, 603, 607, 606), (606, 607, 605, 604), (604, 605, 601, 600), (602, 606, 604, 600), (607, 603, 601, 605), (608, 609, 611, 610), (610, 611, 615, 614), (614, 615, 613, 612), (612, 613, 609, 608), (610, 614, 612, 608), (615, 611, 609, 613), (616, 617, 619, 618), (618, 619, 623, 622), (622, 623, 621, 620), (620, 621, 617, 616), (618, 622, 620, 616), (623, 619, 617, 621), (624, 625, 627, 626), (626, 627, 631, 630), (630, 631, 629, 628), (628, 629, 625, 624), (626, 630, 628, 624), (631, 627, 625, 629), (632, 633, 635, 634), (634, 635, 639, 638), (638, 639, 637, 636), (636, 637, 633, 632), (634, 638, 636, 632), (639, 635, 633, 637), (640, 641, 643, 642), (642, 643, 647, 646), (646, 647, 645, 644), (644, 645, 641, 640), (642, 646, 644, 640), (647, 643, 641, 645), (648, 649, 651, 650), (650, 651, 655, 654), (654, 655, 653, 652), (652, 653, 649, 648), (650, 654, 652, 648), (655, 651, 649, 653), (656, 657, 659, 658), (658, 659, 663, 662), (662, 663, 661, 660), (660, 661, 657, 656), (658, 662, 660, 656), (663, 659, 657, 661), (664, 665, 667, 666), (666, 667, 671, 670), (670, 671, 669, 668), (668, 669, 665, 664), (666, 670, 668, 664), (671, 667, 665, 669), (672, 673, 675, 674), (674, 675, 679, 678), (678, 679, 677, 676), (676, 677, 673, 672), (674, 678, 676, 672), (679, 675, 673, 677), (680, 681, 683, 682), (682, 683, 687, 686), (686, 687, 685, 684), (684, 685, 681, 680), (682, 686, 684, 680), (685, 687, 690, 691), (690, 689, 688, 691), (683, 681, 688, 689), (681, 685, 691, 688), (687, 683, 689, 690), (692, 693, 695, 694), (694, 695, 699, 698), (698, 699, 697, 696), (696, 697, 693, 692), (694, 698, 696, 692), (699, 695, 693, 697), (700, 701, 703, 702), (702, 703, 707, 706), (706, 707, 705, 704), (704, 705, 701, 700), (702, 706, 704, 700), (707, 703, 701, 705), (708, 709, 711, 710), (710, 711, 715, 714), (714, 715, 713, 712), (712, 713, 709, 708), (710, 714, 712, 708), (715, 711, 709, 713), (716, 717, 719, 718), (718, 719, 723, 722), (722, 723, 721, 720), (720, 721, 717, 716), (718, 722, 720, 716), (723, 719, 717, 721), (724, 725, 727, 726), (726, 727, 731, 730), (730, 731, 729, 728), (728, 729, 725, 724), (726, 730, 728, 724), (731, 727, 725, 729), (732, 733, 735, 734), (734, 735, 739, 738), (738, 739, 737, 736), (736, 737, 733, 732), (734, 738, 736, 732), (739, 735, 733, 737), (740, 741, 743, 742), (742, 743, 747, 746), (746, 747, 745, 744), (744, 745, 741, 740), (742, 746, 744, 740), (747, 743, 741, 745), (748, 749, 751, 750), (750, 751, 755, 754), (754, 755, 753, 752), (752, 753, 749, 748), (750, 754, 752, 748), (755, 751, 749, 753), (756, 757, 759, 758), (758, 759, 763, 762), (762, 763, 761, 760), (760, 761, 757, 756), (758, 762, 760, 756), (763, 759, 757, 761), (764, 765, 767, 766), (766, 767, 771, 770), (770, 771, 769, 768), (768, 769, 765, 764), (766, 770, 768, 764), (771, 767, 765, 769), (772, 776, 783, 782), (775, 774, 778, 779), (779, 778, 776, 777), (777, 773, 775, 779), (773, 772, 774, 775), (777, 776, 772, 773), (782, 783, 781, 780), (778, 774, 780, 781), (776, 778, 781, 783), (774, 772, 782, 780)])
_uv = me_cube_003.uv_layers.new(name='UVMap')
_uv.uv.foreach_set('vector', [0.6636, 0.985, 0.1634, 0.985, 0.1634, 0.7453, 0.6636, 0.7453, 0.6636, 0.7453, 0.1634, 0.7453, 0.1634, 0.5056, 0.6636, 0.5056, 0.6636, 0.5056, 0.1634, 0.5056, 0.1634, 0.266, 0.6636, 0.266, 0.6636, 0.266, 0.1634, 0.266, 0.1634, 0.02629, 0.6636, 0.02629, 1.164, 0.5056, 0.6636, 0.5056, 0.6636, 0.266, 1.164, 0.266, 0.1634, 0.5056, 0.1634, 0.7453, 0.1634, 0.7453, 0.1634, 0.5056, 0.1634, 0.266, 0.1634, 0.5056, 0.1634, 0.5056, 0.1634, 0.266, 0.1634, 0.266, 0.1634, 0.5056, 0.1634, 0.5056, 0.1634, 0.266, 0.1634, 0.7453, 0.1634, 0.985, 0.1634, 0.985, 0.1634, 0.7453, 0.1634, 0.02629, 0.1634, 0.266, 0.1634, 0.266, 0.1634, 0.02629, 0.1634, 0.266, 0.1634, 0.5056, 0.1634, 0.5056, 0.1634, 0.266, 0.1634, 0.7453, 0.1634, 0.985, 0.1634, 0.985, 0.1634, 0.7453, 0.1634, 0.02629, 0.1634, 0.266, 0.1634, 0.266, 0.1634, 0.02629, 0.1634, 0.5056, 0.1634, 0.7453, 0.1634, 0.7453, 0.1634, 0.5056, 0.1634, 0.02629, 0.1634, 0.266, 0.1634, 0.266, 0.1634, 0.02629, 0.1634, 0.7453, 0.1634, 0.985, 0.1634, 0.985, 0.1634, 0.7453, 0.1634, 0.02629, 0.1634, 0.266, 0.1634, 0.266, 0.1634, 0.02629, 0.1634, 0.5056, 0.1634, 0.7453, 0.1634, 0.7453, 0.1634, 0.5056, 0.1634, 0.5056, -0.3368, 0.5056, -0.3368, 0.266, 0.1634, 0.266, 0.1634, 0.5056, 0.1634, 0.7453, 0.1634, 0.7453, 0.1634, 0.5056, 0.1634, 0.266, 0.1634, 0.5056, 0.1634, 0.5056, 0.1634, 0.266, 0.1634, 0.7453, 0.1634, 0.985, 0.1634, 0.985, 0.1634, 0.7453, 0.1634, 0.5056, 0.1634, 0.7453, 0.1634, 0.7453, 0.1634, 0.5056, 0.6636, 0.266, 0.1634, 0.266, 0.1634, 0.02629, 0.6636, 0.02629, 0.6636, 0.985, 0.1634, 0.985, 0.1634, 0.7453, 0.6636, 0.7453, 1.164, 0.5056, 0.6636, 0.5056, 0.6636, 0.266, 1.164, 0.266, 0.6636, 0.5056, 0.1634, 0.5056, 0.1634, 0.266, 0.6636, 0.266, 0.6636, 0.7453, 0.1634, 0.7453, 0.1634, 0.5056, 0.6636, 0.5056, 0.1634, 0.5056, -0.3368, 0.5056, -0.3368, 0.266, 0.1634, 0.266, 0.1634, 0.02629, 0.1634, 0.266, 0.1634, 0.266, 0.1634, 0.02629, 0.1634, 0.7453, 0.1634, 0.985, 0.1634, 0.985, 0.1634, 0.7453, 0.1634, 0.266, 0.1634, 0.5056, 0.1634, 0.5056, 0.1634, 0.266, 0.6636, 0.985, 0.1634, 0.985, 0.1634, 0.7453, 0.6636, 0.7453, 0.6636, 0.7453, 0.1634, 0.7453, 0.1634, 0.5056, 0.6636, 0.5056, 0.6636, 0.5056, 0.1634, 0.5056, 0.1634, 0.266, 0.6636, 0.266, 0.6636, 0.266, 0.1634, 0.266, 0.1634, 0.02629, 0.6636, 0.02629, 1.164, 0.5056, 0.6636, 0.5056, 0.6636, 0.266, 1.164, 0.266, 0.1634, 0.266, 0.1634, 0.5056, 0.1634, 0.5056, 0.1634, 0.266, 0.1634, 0.5056, -0.3368, 0.5056, -0.3368, 0.266, 0.1634, 0.266, 0.1634, 0.7453, 0.1634, 0.985, 0.1634, 0.985, 0.1634, 0.7453, 0.1634, 0.02629, 0.1634, 0.266, 0.1634, 0.266, 0.1634, 0.02629, 0.1634, 0.5056, 0.1634, 0.7453, 0.1634, 0.7453, 0.1634, 0.5056, 0.6636, 0.985, 0.1634, 0.985, 0.1634, 0.7453, 0.6636, 0.7453, 0.6636, 0.7453, 0.1634, 0.7453, 0.1634, 0.5056, 0.6636, 0.5056, 0.6636, 0.5056, 0.1634, 0.5056, 0.1634, 0.266, 0.6636, 0.266, 0.6636, 0.266, 0.1634, 0.266, 0.1634, 0.02629, 0.6636, 0.02629, 1.164, 0.5056, 0.6636, 0.5056, 0.6636, 0.266, 1.164, 0.266, 0.1634, 0.5056, -0.3368, 0.5056, -0.3368, 0.266, 0.1634, 0.266, 0.6636, 0.985, 0.1634, 0.985, 0.1634, 0.7453, 0.6636, 0.7453, 0.6636, 0.7453, 0.1634, 0.7453, 0.1634, 0.5056, 0.6636, 0.5056, 0.6636, 0.5056, 0.1634, 0.5056, 0.1634, 0.266, 0.6636, 0.266, 0.6636, 0.266, 0.1634, 0.266, 0.1634, 0.02629, 0.6636, 0.02629, 1.164, 0.5056, 0.6636, 0.5056, 0.6636, 0.266, 1.164, 0.266, 0.1634, 0.5056, -0.3368, 0.5056, -0.3368, 0.266, 0.1634, 0.266, 0.6636, 0.985, 0.1634, 0.985, 0.1634, 0.7453, 0.6636, 0.7453, 0.6636, 0.7453, 0.1634, 0.7453, 0.1634, 0.5056, 0.6636, 0.5056, 0.6636, 0.5056, 0.1634, 0.5056, 0.1634, 0.266, 0.6636, 0.266, 0.6636, 0.266, 0.1634, 0.266, 0.1634, 0.02629, 0.6636, 0.02629, 1.164, 0.5056, 0.6636, 0.5056, 0.6636, 0.266, 1.164, 0.266, 0.1634, 0.5056, -0.3368, 0.5056, -0.3368, 0.266, 0.1634, 0.266, 0.6636, 0.985, 0.1634, 0.985, 0.1634, 0.7453, 0.6636, 0.7453, 0.6636, 0.7453, 0.1634, 0.7453, 0.1634, 0.5056, 0.6636, 0.5056, 0.6636, 0.5056, 0.1634, 0.5056, 0.1634, 0.266, 0.6636, 0.266, 0.6636, 0.266, 0.1634, 0.266, 0.1634, 0.02629, 0.6636, 0.02629, 1.164, 0.5056, 0.6636, 0.5056, 0.6636, 0.266, 1.164, 0.266, 0.1634, 0.5056, -0.3368, 0.5056, -0.3368, 0.266, 0.1634, 0.266, 0.6636, 0.985, 0.1634, 0.985, 0.1634, 0.7453, 0.6636, 0.7453, 0.6636, 0.7453, 0.1634, 0.7453, 0.1634, 0.5056, 0.6636, 0.5056, 0.6636, 0.5056, 0.1634, 0.5056, 0.1634, 0.266, 0.6636, 0.266, 0.6636, 0.266, 0.1634, 0.266, 0.1634, 0.02629, 0.6636, 0.02629, 1.164, 0.5056, 0.6636, 0.5056, 0.6636, 0.266, 1.164, 0.266, 0.1634, 0.5056, -0.3368, 0.5056, -0.3368, 0.266, 0.1634, 0.266, 0.6636, 0.985, 0.1634, 0.985, 0.1634, 0.7453, 0.6636, 0.7453, 0.6636, 0.7453, 0.1634, 0.7453, 0.1634, 0.5056, 0.6636, 0.5056, 0.6636, 0.5056, 0.1634, 0.5056, 0.1634, 0.266, 0.6636, 0.266, 0.6636, 0.266, 0.1634, 0.266, 0.1634, 0.02629, 0.6636, 0.02629, 1.164, 0.5056, 0.6636, 0.5056, 0.6636, 0.266, 1.164, 0.266, 0.1634, 0.5056, -0.3368, 0.5056, -0.3368, 0.266, 0.1634, 0.266, 0.6636, 0.985, 0.1634, 0.985, 0.1634, 0.7453, 0.6636, 0.7453, 0.6636, 0.7453, 0.1634, 0.7453, 0.1634, 0.5056, 0.6636, 0.5056, 0.6636, 0.5056, 0.1634, 0.5056, 0.1634, 0.266, 0.6636, 0.266, 0.6636, 0.266, 0.1634, 0.266, 0.1634, 0.02629, 0.6636, 0.02629, 1.164, 0.5056, 0.6636, 0.5056, 0.6636, 0.266, 1.164, 0.266, 0.1634, 0.5056, -0.3368, 0.5056, -0.3368, 0.266, 0.1634, 0.266, 0.6636, 0.985, 0.1634, 0.985, 0.1634, 0.7453, 0.6636, 0.7453, 0.6636, 0.7453, 0.1634, 0.7453, 0.1634, 0.5056, 0.6636, 0.5056, 0.6636, 0.5056, 0.1634, 0.5056, 0.1634, 0.266, 0.6636, 0.266, 0.6636, 0.266, 0.1634, 0.266, 0.1634, 0.02629, 0.6636, 0.02629, 1.164, 0.5056, 0.6636, 0.5056, 0.6636, 0.266, 1.164, 0.266, 0.1634, 0.5056, -0.3368, 0.5056, -0.3368, 0.266, 0.1634, 0.266, 0.6636, 0.985, 0.1634, 0.985, 0.1634, 0.7453, 0.6636, 0.7453, 0.6636, 0.7453, 0.1634, 0.7453, 0.1634, 0.5056, 0.6636, 0.5056, 0.6636, 0.5056, 0.1634, 0.5056, 0.1634, 0.266, 0.6636, 0.266, 0.6636, 0.266, 0.1634, 0.266, 0.1634, 0.02629, 0.6636, 0.02629, 1.164, 0.5056, 0.6636, 0.5056, 0.6636, 0.266, 1.164, 0.266, 0.1634, 0.5056, -0.3368, 0.5056, -0.3368, 0.266, 0.1634, 0.266, 0.6636, 0.985, 0.1634, 0.985, 0.1634, 0.7453, 0.6636, 0.7453, 0.6636, 0.7453, 0.1634, 0.7453, 0.1634, 0.5056, 0.6636, 0.5056, 0.6636, 0.5056, 0.1634, 0.5056, 0.1634, 0.266, 0.6636, 0.266, 0.6636, 0.266, 0.1634, 0.266, 0.1634, 0.02629, 0.6636, 0.02629, 1.164, 0.5056, 0.6636, 0.5056, 0.6636, 0.266, 1.164, 0.266, 0.1634, 0.5056, -0.3368, 0.5056, -0.3368, 0.266, 0.1634, 0.266, 0.6636, 0.985, 0.1634, 0.985, 0.1634, 0.7453, 0.6636, 0.7453, 0.6636, 0.7453, 0.1634, 0.7453, 0.1634, 0.5056, 0.6636, 0.5056, 0.6636, 0.5056, 0.1634, 0.5056, 0.1634, 0.266, 0.6636, 0.266, 0.6636, 0.266, 0.1634, 0.266, 0.1634, 0.02629, 0.6636, 0.02629, 1.164, 0.5056, 0.6636, 0.5056, 0.6636, 0.266, 1.164, 0.266, 0.1634, 0.266, 0.1634, 0.5056, 0.1634, 0.5056, 0.1634, 0.266, 0.1634, 0.5056, -0.3368, 0.5056, -0.3368, 0.266, 0.1634, 0.266, 0.1634, 0.7453, 0.1634, 0.985, 0.1634, 0.985, 0.1634, 0.7453, 0.1634, 0.02629, 0.1634, 0.266, 0.1634, 0.266, 0.1634, 0.02629, 0.1634, 0.5056, 0.1634, 0.7453, 0.1634, 0.7453, 0.1634, 0.5056, 0.6636, 0.985, 0.1634, 0.985, 0.1634, 0.7453, 0.6636, 0.7453, 0.6636, 0.7453, 0.1634, 0.7453, 0.1634, 0.5056, 0.6636, 0.5056, 0.6636, 0.5056, 0.1634, 0.5056, 0.1634, 0.266, 0.6636, 0.266, 0.6636, 0.266, 0.1634, 0.266, 0.1634, 0.02629, 0.6636, 0.02629, 1.164, 0.5056, 0.6636, 0.5056, 0.6636, 0.266, 1.164, 0.266, 0.1634, 0.5056, -0.3368, 0.5056, -0.3368, 0.266, 0.1634, 0.266, 0.6636, 0.985, 0.1634, 0.985, 0.1634, 0.7453, 0.6636, 0.7453, 0.6636, 0.7453, 0.1634, 0.7453, 0.1634, 0.5056, 0.6636, 0.5056, 0.6636, 0.5056, 0.1634, 0.5056, 0.1634, 0.266, 0.6636, 0.266, 0.6636, 0.266, 0.1634, 0.266, 0.1634, 0.02629, 0.6636, 0.02629, 1.164, 0.5056, 0.6636, 0.5056, 0.6636, 0.266, 1.164, 0.266, 0.1634, 0.5056, -0.3368, 0.5056, -0.3368, 0.266, 0.1634, 0.266, 0.6636, 0.985, 0.1634, 0.985, 0.1634, 0.7453, 0.6636, 0.7453, 0.6636, 0.7453, 0.1634, 0.7453, 0.1634, 0.5056, 0.6636, 0.5056, 0.6636, 0.5056, 0.1634, 0.5056, 0.1634, 0.266, 0.6636, 0.266, 0.6636, 0.266, 0.1634, 0.266, 0.1634, 0.02629, 0.6636, 0.02629, 1.164, 0.5056, 0.6636, 0.5056, 0.6636, 0.266, 1.164, 0.266, 0.1634, 0.5056, -0.3368, 0.5056, -0.3368, 0.266, 0.1634, 0.266, 0.6636, 0.985, 0.1634, 0.985, 0.1634, 0.7453, 0.6636, 0.7453, 0.6636, 0.7453, 0.1634, 0.7453, 0.1634, 0.5056, 0.6636, 0.5056, 0.6636, 0.5056, 0.1634, 0.5056, 0.1634, 0.266, 0.6636, 0.266, 0.6636, 0.266, 0.1634, 0.266, 0.1634, 0.02629, 0.6636, 0.02629, 1.164, 0.5056, 0.6636, 0.5056, 0.6636, 0.266, 1.164, 0.266, 0.1634, 0.5056, -0.3368, 0.5056, -0.3368, 0.266, 0.1634, 0.266, 0.6636, 0.985, 0.1634, 0.985, 0.1634, 0.7453, 0.6636, 0.7453, 0.6636, 0.7453, 0.1634, 0.7453, 0.1634, 0.5056, 0.6636, 0.5056, 0.6636, 0.5056, 0.1634, 0.5056, 0.1634, 0.266, 0.6636, 0.266, 0.6636, 0.266, 0.1634, 0.266, 0.1634, 0.02629, 0.6636, 0.02629, 1.164, 0.5056, 0.6636, 0.5056, 0.6636, 0.266, 1.164, 0.266, 0.1634, 0.5056, -0.3368, 0.5056, -0.3368, 0.266, 0.1634, 0.266, 0.6636, 0.985, 0.1634, 0.985, 0.1634, 0.7453, 0.6636, 0.7453, 0.6636, 0.7453, 0.1634, 0.7453, 0.1634, 0.5056, 0.6636, 0.5056, 0.6636, 0.5056, 0.1634, 0.5056, 0.1634, 0.266, 0.6636, 0.266, 0.6636, 0.266, 0.1634, 0.266, 0.1634, 0.02629, 0.6636, 0.02629, 1.164, 0.5056, 0.6636, 0.5056, 0.6636, 0.266, 1.164, 0.266, 0.1634, 0.5056, -0.3368, 0.5056, -0.3368, 0.266, 0.1634, 0.266, 0.6636, 0.985, 0.1634, 0.985, 0.1634, 0.7453, 0.6636, 0.7453, 0.6636, 0.7453, 0.1634, 0.7453, 0.1634, 0.5056, 0.6636, 0.5056, 0.6636, 0.5056, 0.1634, 0.5056, 0.1634, 0.266, 0.6636, 0.266, 0.6636, 0.266, 0.1634, 0.266, 0.1634, 0.02629, 0.6636, 0.02629, 1.164, 0.5056, 0.6636, 0.5056, 0.6636, 0.266, 1.164, 0.266, 0.1634, 0.5056, -0.3368, 0.5056, -0.3368, 0.266, 0.1634, 0.266, 0.6636, 0.985, 0.1634, 0.985, 0.1634, 0.7453, 0.6636, 0.7453, 0.6636, 0.7453, 0.1634, 0.7453, 0.1634, 0.5056, 0.6636, 0.5056, 0.6636, 0.5056, 0.1634, 0.5056, 0.1634, 0.266, 0.6636, 0.266, 0.6636, 0.266, 0.1634, 0.266, 0.1634, 0.02629, 0.6636, 0.02629, 1.164, 0.5056, 0.6636, 0.5056, 0.6636, 0.266, 1.164, 0.266, 0.1634, 0.5056, -0.3368, 0.5056, -0.3368, 0.266, 0.1634, 0.266, 0.6636, 0.985, 0.1634, 0.985, 0.1634, 0.7453, 0.6636, 0.7453, 0.6636, 0.7453, 0.1634, 0.7453, 0.1634, 0.5056, 0.6636, 0.5056, 0.6636, 0.5056, 0.1634, 0.5056, 0.1634, 0.266, 0.6636, 0.266, 0.6636, 0.266, 0.1634, 0.266, 0.1634, 0.02629, 0.6636, 0.02629, 1.164, 0.5056, 0.6636, 0.5056, 0.6636, 0.266, 1.164, 0.266, 0.1634, 0.5056, -0.3368, 0.5056, -0.3368, 0.266, 0.1634, 0.266, 0.6636, 0.985, 0.1634, 0.985, 0.1634, 0.7453, 0.6636, 0.7453, 0.6636, 0.7453, 0.1634, 0.7453, 0.1634, 0.5056, 0.6636, 0.5056, 0.6636, 0.5056, 0.1634, 0.5056, 0.1634, 0.266, 0.6636, 0.266, 0.6636, 0.266, 0.1634, 0.266, 0.1634, 0.02629, 0.6636, 0.02629, 1.164, 0.5056, 0.6636, 0.5056, 0.6636, 0.266, 1.164, 0.266, 0.1634, 0.5056, -0.3368, 0.5056, -0.3368, 0.266, 0.1634, 0.266, 0.6636, 0.985, 0.1634, 0.985, 0.1634, 0.7453, 0.6636, 0.7453, 0.6636, 0.7453, 0.1634, 0.7453, 0.1634, 0.5056, 0.6636, 0.5056, 0.6636, 0.5056, 0.1634, 0.5056, 0.1634, 0.266, 0.6636, 0.266, 0.6636, 0.266, 0.1634, 0.266, 0.1634, 0.02629, 0.6636, 0.02629, 1.164, 0.5056, 0.6636, 0.5056, 0.6636, 0.266, 1.164, 0.266, 0.1634, 0.266, 0.1634, 0.5056, 0.1634, 0.5056, 0.1634, 0.266, 0.1634, 0.5056, -0.3368, 0.5056, -0.3368, 0.266, 0.1634, 0.266, 0.1634, 0.7453, 0.1634, 0.985, 0.1634, 0.985, 0.1634, 0.7453, 0.1634, 0.02629, 0.1634, 0.266, 0.1634, 0.266, 0.1634, 0.02629, 0.1634, 0.5056, 0.1634, 0.7453, 0.1634, 0.7453, 0.1634, 0.5056, 0.6636, 0.985, 0.1634, 0.985, 0.1634, 0.7453, 0.6636, 0.7453, 0.6636, 0.7453, 0.1634, 0.7453, 0.1634, 0.5056, 0.6636, 0.5056, 0.6636, 0.5056, 0.1634, 0.5056, 0.1634, 0.266, 0.6636, 0.266, 0.6636, 0.266, 0.1634, 0.266, 0.1634, 0.02629, 0.6636, 0.02629, 1.164, 0.5056, 0.6636, 0.5056, 0.6636, 0.266, 1.164, 0.266, 0.1634, 0.5056, -0.3368, 0.5056, -0.3368, 0.266, 0.1634, 0.266, 0.6636, 0.985, 0.1634, 0.985, 0.1634, 0.7453, 0.6636, 0.7453, 0.6636, 0.7453, 0.1634, 0.7453, 0.1634, 0.5056, 0.6636, 0.5056, 0.6636, 0.5056, 0.1634, 0.5056, 0.1634, 0.266, 0.6636, 0.266, 0.6636, 0.266, 0.1634, 0.266, 0.1634, 0.02629, 0.6636, 0.02629, 1.164, 0.5056, 0.6636, 0.5056, 0.6636, 0.266, 1.164, 0.266, 0.1634, 0.5056, -0.3368, 0.5056, -0.3368, 0.266, 0.1634, 0.266, 0.6636, 0.985, 0.1634, 0.985, 0.1634, 0.7453, 0.6636, 0.7453, 0.6636, 0.7453, 0.1634, 0.7453, 0.1634, 0.5056, 0.6636, 0.5056, 0.6636, 0.5056, 0.1634, 0.5056, 0.1634, 0.266, 0.6636, 0.266, 0.6636, 0.266, 0.1634, 0.266, 0.1634, 0.02629, 0.6636, 0.02629, 1.164, 0.5056, 0.6636, 0.5056, 0.6636, 0.266, 1.164, 0.266, 0.1634, 0.5056, -0.3368, 0.5056, -0.3368, 0.266, 0.1634, 0.266, 0.6636, 0.985, 0.1634, 0.985, 0.1634, 0.7453, 0.6636, 0.7453, 0.6636, 0.7453, 0.1634, 0.7453, 0.1634, 0.5056, 0.6636, 0.5056, 0.6636, 0.5056, 0.1634, 0.5056, 0.1634, 0.266, 0.6636, 0.266, 0.6636, 0.266, 0.1634, 0.266, 0.1634, 0.02629, 0.6636, 0.02629, 1.164, 0.5056, 0.6636, 0.5056, 0.6636, 0.266, 1.164, 0.266, 0.1634, 0.5056, -0.3368, 0.5056, -0.3368, 0.266, 0.1634, 0.266, 0.6636, 0.985, 0.1634, 0.985, 0.1634, 0.7453, 0.6636, 0.7453, 0.6636, 0.7453, 0.1634, 0.7453, 0.1634, 0.5056, 0.6636, 0.5056, 0.6636, 0.5056, 0.1634, 0.5056, 0.1634, 0.266, 0.6636, 0.266, 0.6636, 0.266, 0.1634, 0.266, 0.1634, 0.02629, 0.6636, 0.02629, 1.164, 0.5056, 0.6636, 0.5056, 0.6636, 0.266, 1.164, 0.266, 0.1634, 0.5056, -0.3368, 0.5056, -0.3368, 0.266, 0.1634, 0.266, 0.6636, 0.985, 0.1634, 0.985, 0.1634, 0.7453, 0.6636, 0.7453, 0.6636, 0.7453, 0.1634, 0.7453, 0.1634, 0.5056, 0.6636, 0.5056, 0.6636, 0.5056, 0.1634, 0.5056, 0.1634, 0.266, 0.6636, 0.266, 0.6636, 0.266, 0.1634, 0.266, 0.1634, 0.02629, 0.6636, 0.02629, 1.164, 0.5056, 0.6636, 0.5056, 0.6636, 0.266, 1.164, 0.266, 0.1634, 0.5056, -0.3368, 0.5056, -0.3368, 0.266, 0.1634, 0.266, 0.6636, 0.985, 0.1634, 0.985, 0.1634, 0.7453, 0.6636, 0.7453, 0.6636, 0.7453, 0.1634, 0.7453, 0.1634, 0.5056, 0.6636, 0.5056, 0.6636, 0.5056, 0.1634, 0.5056, 0.1634, 0.266, 0.6636, 0.266, 0.6636, 0.266, 0.1634, 0.266, 0.1634, 0.02629, 0.6636, 0.02629, 1.164, 0.5056, 0.6636, 0.5056, 0.6636, 0.266, 1.164, 0.266, 0.1634, 0.5056, -0.3368, 0.5056, -0.3368, 0.266, 0.1634, 0.266, 0.6636, 0.985, 0.1634, 0.985, 0.1634, 0.7453, 0.6636, 0.7453, 0.6636, 0.7453, 0.1634, 0.7453, 0.1634, 0.5056, 0.6636, 0.5056, 0.6636, 0.5056, 0.1634, 0.5056, 0.1634, 0.266, 0.6636, 0.266, 0.6636, 0.266, 0.1634, 0.266, 0.1634, 0.02629, 0.6636, 0.02629, 1.164, 0.5056, 0.6636, 0.5056, 0.6636, 0.266, 1.164, 0.266, 0.1634, 0.5056, -0.3368, 0.5056, -0.3368, 0.266, 0.1634, 0.266, 0.6636, 0.985, 0.1634, 0.985, 0.1634, 0.7453, 0.6636, 0.7453, 0.6636, 0.7453, 0.1634, 0.7453, 0.1634, 0.5056, 0.6636, 0.5056, 0.6636, 0.5056, 0.1634, 0.5056, 0.1634, 0.266, 0.6636, 0.266, 0.6636, 0.266, 0.1634, 0.266, 0.1634, 0.02629, 0.6636, 0.02629, 1.164, 0.5056, 0.6636, 0.5056, 0.6636, 0.266, 1.164, 0.266, 0.1634, 0.5056, -0.3368, 0.5056, -0.3368, 0.266, 0.1634, 0.266, 0.6636, 0.985, 0.1634, 0.985, 0.1634, 0.7453, 0.6636, 0.7453, 0.6636, 0.7453, 0.1634, 0.7453, 0.1634, 0.5056, 0.6636, 0.5056, 0.6636, 0.5056, 0.1634, 0.5056, 0.1634, 0.266, 0.6636, 0.266, 0.6636, 0.266, 0.1634, 0.266, 0.1634, 0.02629, 0.6636, 0.02629, 1.164, 0.5056, 0.6636, 0.5056, 0.6636, 0.266, 1.164, 0.266, 0.1634, 0.5056, -0.3368, 0.5056, -0.3368, 0.266, 0.1634, 0.266, 0.6636, 0.985, 0.1634, 0.985, 0.1634, 0.7453, 0.6636, 0.7453, 0.6636, 0.7453, 0.1634, 0.7453, 0.1634, 0.5056, 0.6636, 0.5056, 0.6636, 0.5056, 0.1634, 0.5056, 0.1634, 0.266, 0.6636, 0.266, 0.6636, 0.266, 0.1634, 0.266, 0.1634, 0.02629, 0.6636, 0.02629, 1.164, 0.5056, 0.6636, 0.5056, 0.6636, 0.266, 1.164, 0.266, 0.1634, 0.266, 0.1634, 0.5056, 0.1634, 0.5056, 0.1634, 0.266, 0.1634, 0.5056, -0.3368, 0.5056, -0.3368, 0.266, 0.1634, 0.266, 0.1634, 0.7453, 0.1634, 0.985, 0.1634, 0.985, 0.1634, 0.7453, 0.1634, 0.02629, 0.1634, 0.266, 0.1634, 0.266, 0.1634, 0.02629, 0.1634, 0.5056, 0.1634, 0.7453, 0.1634, 0.7453, 0.1634, 0.5056, 0.6636, 0.985, 0.1634, 0.985, 0.1634, 0.7453, 0.6636, 0.7453, 0.6636, 0.7453, 0.1634, 0.7453, 0.1634, 0.5056, 0.6636, 0.5056, 0.6636, 0.5056, 0.1634, 0.5056, 0.1634, 0.266, 0.6636, 0.266, 0.6636, 0.266, 0.1634, 0.266, 0.1634, 0.02629, 0.6636, 0.02629, 1.164, 0.5056, 0.6636, 0.5056, 0.6636, 0.266, 1.164, 0.266, 0.1634, 0.5056, -0.3368, 0.5056, -0.3368, 0.266, 0.1634, 0.266, 0.6636, 0.985, 0.1634, 0.985, 0.1634, 0.7453, 0.6636, 0.7453, 0.6636, 0.7453, 0.1634, 0.7453, 0.1634, 0.5056, 0.6636, 0.5056, 0.6636, 0.5056, 0.1634, 0.5056, 0.1634, 0.266, 0.6636, 0.266, 0.6636, 0.266, 0.1634, 0.266, 0.1634, 0.02629, 0.6636, 0.02629, 1.164, 0.5056, 0.6636, 0.5056, 0.6636, 0.266, 1.164, 0.266, 0.1634, 0.5056, -0.3368, 0.5056, -0.3368, 0.266, 0.1634, 0.266, 0.6636, 0.985, 0.1634, 0.985, 0.1634, 0.7453, 0.6636, 0.7453, 0.6636, 0.7453, 0.1634, 0.7453, 0.1634, 0.5056, 0.6636, 0.5056, 0.6636, 0.5056, 0.1634, 0.5056, 0.1634, 0.266, 0.6636, 0.266, 0.6636, 0.266, 0.1634, 0.266, 0.1634, 0.02629, 0.6636, 0.02629, 1.164, 0.5056, 0.6636, 0.5056, 0.6636, 0.266, 1.164, 0.266, 0.1634, 0.5056, -0.3368, 0.5056, -0.3368, 0.266, 0.1634, 0.266, 0.6636, 0.985, 0.1634, 0.985, 0.1634, 0.7453, 0.6636, 0.7453, 0.6636, 0.7453, 0.1634, 0.7453, 0.1634, 0.5056, 0.6636, 0.5056, 0.6636, 0.5056, 0.1634, 0.5056, 0.1634, 0.266, 0.6636, 0.266, 0.6636, 0.266, 0.1634, 0.266, 0.1634, 0.02629, 0.6636, 0.02629, 1.164, 0.5056, 0.6636, 0.5056, 0.6636, 0.266, 1.164, 0.266, 0.1634, 0.5056, -0.3368, 0.5056, -0.3368, 0.266, 0.1634, 0.266, 0.6636, 0.985, 0.1634, 0.985, 0.1634, 0.7453, 0.6636, 0.7453, 0.6636, 0.7453, 0.1634, 0.7453, 0.1634, 0.5056, 0.6636, 0.5056, 0.6636, 0.5056, 0.1634, 0.5056, 0.1634, 0.266, 0.6636, 0.266, 0.6636, 0.266, 0.1634, 0.266, 0.1634, 0.02629, 0.6636, 0.02629, 1.164, 0.5056, 0.6636, 0.5056, 0.6636, 0.266, 1.164, 0.266, 0.1634, 0.5056, -0.3368, 0.5056, -0.3368, 0.266, 0.1634, 0.266, 0.6636, 0.985, 0.1634, 0.985, 0.1634, 0.7453, 0.6636, 0.7453, 0.6636, 0.7453, 0.1634, 0.7453, 0.1634, 0.5056, 0.6636, 0.5056, 0.6636, 0.5056, 0.1634, 0.5056, 0.1634, 0.266, 0.6636, 0.266, 0.6636, 0.266, 0.1634, 0.266, 0.1634, 0.02629, 0.6636, 0.02629, 1.164, 0.5056, 0.6636, 0.5056, 0.6636, 0.266, 1.164, 0.266, 0.1634, 0.5056, -0.3368, 0.5056, -0.3368, 0.266, 0.1634, 0.266, 0.6636, 0.985, 0.1634, 0.985, 0.1634, 0.7453, 0.6636, 0.7453, 0.6636, 0.7453, 0.1634, 0.7453, 0.1634, 0.5056, 0.6636, 0.5056, 0.6636, 0.5056, 0.1634, 0.5056, 0.1634, 0.266, 0.6636, 0.266, 0.6636, 0.266, 0.1634, 0.266, 0.1634, 0.02629, 0.6636, 0.02629, 1.164, 0.5056, 0.6636, 0.5056, 0.6636, 0.266, 1.164, 0.266, 0.1634, 0.5056, -0.3368, 0.5056, -0.3368, 0.266, 0.1634, 0.266, 0.6636, 0.985, 0.1634, 0.985, 0.1634, 0.7453, 0.6636, 0.7453, 0.6636, 0.7453, 0.1634, 0.7453, 0.1634, 0.5056, 0.6636, 0.5056, 0.6636, 0.5056, 0.1634, 0.5056, 0.1634, 0.266, 0.6636, 0.266, 0.6636, 0.266, 0.1634, 0.266, 0.1634, 0.02629, 0.6636, 0.02629, 1.164, 0.5056, 0.6636, 0.5056, 0.6636, 0.266, 1.164, 0.266, 0.1634, 0.5056, -0.3368, 0.5056, -0.3368, 0.266, 0.1634, 0.266, 0.6636, 0.985, 0.1634, 0.985, 0.1634, 0.7453, 0.6636, 0.7453, 0.6636, 0.7453, 0.1634, 0.7453, 0.1634, 0.5056, 0.6636, 0.5056, 0.6636, 0.5056, 0.1634, 0.5056, 0.1634, 0.266, 0.6636, 0.266, 0.6636, 0.266, 0.1634, 0.266, 0.1634, 0.02629, 0.6636, 0.02629, 1.164, 0.5056, 0.6636, 0.5056, 0.6636, 0.266, 1.164, 0.266, 0.1634, 0.5056, -0.3368, 0.5056, -0.3368, 0.266, 0.1634, 0.266, 0.6636, 0.985, 0.1634, 0.985, 0.1634, 0.7453, 0.6636, 0.7453, 0.6636, 0.7453, 0.1634, 0.7453, 0.1634, 0.5056, 0.6636, 0.5056, 0.6636, 0.5056, 0.1634, 0.5056, 0.1634, 0.266, 0.6636, 0.266, 0.6636, 0.266, 0.1634, 0.266, 0.1634, 0.02629, 0.6636, 0.02629, 1.164, 0.5056, 0.6636, 0.5056, 0.6636, 0.266, 1.164, 0.266, 0.1634, 0.5056, -0.3368, 0.5056, -0.3368, 0.266, 0.1634, 0.266, 0.6636, 0.985, 0.1634, 0.985, 0.1634, 0.7453, 0.6636, 0.7453, 0.6636, 0.7453, 0.1634, 0.7453, 0.1634, 0.5056, 0.6636, 0.5056, 0.6636, 0.5056, 0.1634, 0.5056, 0.1634, 0.266, 0.6636, 0.266, 0.6636, 0.266, 0.1634, 0.266, 0.1634, 0.02629, 0.6636, 0.02629, 1.164, 0.5056, 0.6636, 0.5056, 0.6636, 0.266, 1.164, 0.266, 0.1634, 0.266, 0.1634, 0.5056, 0.1634, 0.5056, 0.1634, 0.266, 0.1634, 0.5056, -0.3368, 0.5056, -0.3368, 0.266, 0.1634, 0.266, 0.1634, 0.7453, 0.1634, 0.985, 0.1634, 0.985, 0.1634, 0.7453, 0.1634, 0.02629, 0.1634, 0.266, 0.1634, 0.266, 0.1634, 0.02629, 0.1634, 0.5056, 0.1634, 0.7453, 0.1634, 0.7453, 0.1634, 0.5056, 0.6636, 0.985, 0.1634, 0.985, 0.1634, 0.7453, 0.6636, 0.7453, 0.6636, 0.7453, 0.1634, 0.7453, 0.1634, 0.5056, 0.6636, 0.5056, 0.6636, 0.5056, 0.1634, 0.5056, 0.1634, 0.266, 0.6636, 0.266, 0.6636, 0.266, 0.1634, 0.266, 0.1634, 0.02629, 0.6636, 0.02629, 1.164, 0.5056, 0.6636, 0.5056, 0.6636, 0.266, 1.164, 0.266, 0.1634, 0.5056, -0.3368, 0.5056, -0.3368, 0.266, 0.1634, 0.266, 0.6636, 0.985, 0.1634, 0.985, 0.1634, 0.7453, 0.6636, 0.7453, 0.6636, 0.7453, 0.1634, 0.7453, 0.1634, 0.5056, 0.6636, 0.5056, 0.6636, 0.5056, 0.1634, 0.5056, 0.1634, 0.266, 0.6636, 0.266, 0.6636, 0.266, 0.1634, 0.266, 0.1634, 0.02629, 0.6636, 0.02629, 1.164, 0.5056, 0.6636, 0.5056, 0.6636, 0.266, 1.164, 0.266, 0.1634, 0.5056, -0.3368, 0.5056, -0.3368, 0.266, 0.1634, 0.266, 0.6636, 0.985, 0.1634, 0.985, 0.1634, 0.7453, 0.6636, 0.7453, 0.6636, 0.7453, 0.1634, 0.7453, 0.1634, 0.5056, 0.6636, 0.5056, 0.6636, 0.5056, 0.1634, 0.5056, 0.1634, 0.266, 0.6636, 0.266, 0.6636, 0.266, 0.1634, 0.266, 0.1634, 0.02629, 0.6636, 0.02629, 1.164, 0.5056, 0.6636, 0.5056, 0.6636, 0.266, 1.164, 0.266, 0.1634, 0.5056, -0.3368, 0.5056, -0.3368, 0.266, 0.1634, 0.266, 0.6636, 0.985, 0.1634, 0.985, 0.1634, 0.7453, 0.6636, 0.7453, 0.6636, 0.7453, 0.1634, 0.7453, 0.1634, 0.5056, 0.6636, 0.5056, 0.6636, 0.5056, 0.1634, 0.5056, 0.1634, 0.266, 0.6636, 0.266, 0.6636, 0.266, 0.1634, 0.266, 0.1634, 0.02629, 0.6636, 0.02629, 1.164, 0.5056, 0.6636, 0.5056, 0.6636, 0.266, 1.164, 0.266, 0.1634, 0.5056, -0.3368, 0.5056, -0.3368, 0.266, 0.1634, 0.266, 0.6636, 0.985, 0.1634, 0.985, 0.1634, 0.7453, 0.6636, 0.7453, 0.6636, 0.7453, 0.1634, 0.7453, 0.1634, 0.5056, 0.6636, 0.5056, 0.6636, 0.5056, 0.1634, 0.5056, 0.1634, 0.266, 0.6636, 0.266, 0.6636, 0.266, 0.1634, 0.266, 0.1634, 0.02629, 0.6636, 0.02629, 1.164, 0.5056, 0.6636, 0.5056, 0.6636, 0.266, 1.164, 0.266, 0.1634, 0.5056, -0.3368, 0.5056, -0.3368, 0.266, 0.1634, 0.266, 0.6636, 0.985, 0.1634, 0.985, 0.1634, 0.7453, 0.6636, 0.7453, 0.6636, 0.7453, 0.1634, 0.7453, 0.1634, 0.5056, 0.6636, 0.5056, 0.6636, 0.5056, 0.1634, 0.5056, 0.1634, 0.266, 0.6636, 0.266, 0.6636, 0.266, 0.1634, 0.266, 0.1634, 0.02629, 0.6636, 0.02629, 1.164, 0.5056, 0.6636, 0.5056, 0.6636, 0.266, 1.164, 0.266, 0.1634, 0.5056, -0.3368, 0.5056, -0.3368, 0.266, 0.1634, 0.266, 0.6636, 0.985, 0.1634, 0.985, 0.1634, 0.7453, 0.6636, 0.7453, 0.6636, 0.7453, 0.1634, 0.7453, 0.1634, 0.5056, 0.6636, 0.5056, 0.6636, 0.5056, 0.1634, 0.5056, 0.1634, 0.266, 0.6636, 0.266, 0.6636, 0.266, 0.1634, 0.266, 0.1634, 0.02629, 0.6636, 0.02629, 1.164, 0.5056, 0.6636, 0.5056, 0.6636, 0.266, 1.164, 0.266, 0.1634, 0.5056, -0.3368, 0.5056, -0.3368, 0.266, 0.1634, 0.266, 0.6636, 0.985, 0.1634, 0.985, 0.1634, 0.7453, 0.6636, 0.7453, 0.6636, 0.7453, 0.1634, 0.7453, 0.1634, 0.5056, 0.6636, 0.5056, 0.6636, 0.5056, 0.1634, 0.5056, 0.1634, 0.266, 0.6636, 0.266, 0.6636, 0.266, 0.1634, 0.266, 0.1634, 0.02629, 0.6636, 0.02629, 1.164, 0.5056, 0.6636, 0.5056, 0.6636, 0.266, 1.164, 0.266, 0.1634, 0.5056, -0.3368, 0.5056, -0.3368, 0.266, 0.1634, 0.266, 0.6636, 0.985, 0.1634, 0.985, 0.1634, 0.7453, 0.6636, 0.7453, 0.6636, 0.7453, 0.1634, 0.7453, 0.1634, 0.5056, 0.6636, 0.5056, 0.6636, 0.5056, 0.1634, 0.5056, 0.1634, 0.266, 0.6636, 0.266, 0.6636, 0.266, 0.1634, 0.266, 0.1634, 0.02629, 0.6636, 0.02629, 1.164, 0.5056, 0.6636, 0.5056, 0.6636, 0.266, 1.164, 0.266, 0.1634, 0.5056, -0.3368, 0.5056, -0.3368, 0.266, 0.1634, 0.266, 0.6636, 0.985, 0.1634, 0.985, 0.1634, 0.7453, 0.6636, 0.7453, 0.6636, 0.7453, 0.1634, 0.7453, 0.1634, 0.5056, 0.6636, 0.5056, 0.6636, 0.5056, 0.1634, 0.5056, 0.1634, 0.266, 0.6636, 0.266, 0.6636, 0.266, 0.1634, 0.266, 0.1634, 0.02629, 0.6636, 0.02629, 1.164, 0.5056, 0.6636, 0.5056, 0.6636, 0.266, 1.164, 0.266, 0.1634, 0.5056, -0.3368, 0.5056, -0.3368, 0.266, 0.1634, 0.266, 0.6636, 0.985, 0.1634, 0.985, 0.1634, 0.7453, 0.6636, 0.7453, 0.6636, 0.7453, 0.1634, 0.7453, 0.1634, 0.5056, 0.6636, 0.5056, 0.6636, 0.5056, 0.1634, 0.5056, 0.1634, 0.266, 0.6636, 0.266, 0.6636, 0.266, 0.1634, 0.266, 0.1634, 0.02629, 0.6636, 0.02629, 1.164, 0.5056, 0.6636, 0.5056, 0.6636, 0.266, 1.164, 0.266, 0.1634, 0.266, 0.1634, 0.5056, 0.1634, 0.5056, 0.1634, 0.266, 0.1634, 0.5056, -0.3368, 0.5056, -0.3368, 0.266, 0.1634, 0.266, 0.1634, 0.7453, 0.1634, 0.985, 0.1634, 0.985, 0.1634, 0.7453, 0.1634, 0.02629, 0.1634, 0.266, 0.1634, 0.266, 0.1634, 0.02629, 0.1634, 0.5056, 0.1634, 0.7453, 0.1634, 0.7453, 0.1634, 0.5056, 0.6636, 0.985, 0.1634, 0.985, 0.1634, 0.7453, 0.6636, 0.7453, 0.6636, 0.7453, 0.1634, 0.7453, 0.1634, 0.5056, 0.6636, 0.5056, 0.6636, 0.5056, 0.1634, 0.5056, 0.1634, 0.266, 0.6636, 0.266, 0.6636, 0.266, 0.1634, 0.266, 0.1634, 0.02629, 0.6636, 0.02629, 1.164, 0.5056, 0.6636, 0.5056, 0.6636, 0.266, 1.164, 0.266, 0.1634, 0.5056, -0.3368, 0.5056, -0.3368, 0.266, 0.1634, 0.266, 0.6636, 0.985, 0.1634, 0.985, 0.1634, 0.7453, 0.6636, 0.7453, 0.6636, 0.7453, 0.1634, 0.7453, 0.1634, 0.5056, 0.6636, 0.5056, 0.6636, 0.5056, 0.1634, 0.5056, 0.1634, 0.266, 0.6636, 0.266, 0.6636, 0.266, 0.1634, 0.266, 0.1634, 0.02629, 0.6636, 0.02629, 1.164, 0.5056, 0.6636, 0.5056, 0.6636, 0.266, 1.164, 0.266, 0.1634, 0.5056, -0.3368, 0.5056, -0.3368, 0.266, 0.1634, 0.266, 0.6636, 0.985, 0.1634, 0.985, 0.1634, 0.7453, 0.6636, 0.7453, 0.6636, 0.7453, 0.1634, 0.7453, 0.1634, 0.5056, 0.6636, 0.5056, 0.6636, 0.5056, 0.1634, 0.5056, 0.1634, 0.266, 0.6636, 0.266, 0.6636, 0.266, 0.1634, 0.266, 0.1634, 0.02629, 0.6636, 0.02629, 1.164, 0.5056, 0.6636, 0.5056, 0.6636, 0.266, 1.164, 0.266, 0.1634, 0.5056, -0.3368, 0.5056, -0.3368, 0.266, 0.1634, 0.266, 0.6636, 0.985, 0.1634, 0.985, 0.1634, 0.7453, 0.6636, 0.7453, 0.6636, 0.7453, 0.1634, 0.7453, 0.1634, 0.5056, 0.6636, 0.5056, 0.6636, 0.5056, 0.1634, 0.5056, 0.1634, 0.266, 0.6636, 0.266, 0.6636, 0.266, 0.1634, 0.266, 0.1634, 0.02629, 0.6636, 0.02629, 1.164, 0.5056, 0.6636, 0.5056, 0.6636, 0.266, 1.164, 0.266, 0.1634, 0.5056, -0.3368, 0.5056, -0.3368, 0.266, 0.1634, 0.266, 0.6636, 0.985, 0.1634, 0.985, 0.1634, 0.7453, 0.6636, 0.7453, 0.6636, 0.7453, 0.1634, 0.7453, 0.1634, 0.5056, 0.6636, 0.5056, 0.6636, 0.5056, 0.1634, 0.5056, 0.1634, 0.266, 0.6636, 0.266, 0.6636, 0.266, 0.1634, 0.266, 0.1634, 0.02629, 0.6636, 0.02629, 1.164, 0.5056, 0.6636, 0.5056, 0.6636, 0.266, 1.164, 0.266, 0.1634, 0.5056, -0.3368, 0.5056, -0.3368, 0.266, 0.1634, 0.266, 0.6636, 0.985, 0.1634, 0.985, 0.1634, 0.7453, 0.6636, 0.7453, 0.6636, 0.7453, 0.1634, 0.7453, 0.1634, 0.5056, 0.6636, 0.5056, 0.6636, 0.5056, 0.1634, 0.5056, 0.1634, 0.266, 0.6636, 0.266, 0.6636, 0.266, 0.1634, 0.266, 0.1634, 0.02629, 0.6636, 0.02629, 1.164, 0.5056, 0.6636, 0.5056, 0.6636, 0.266, 1.164, 0.266, 0.1634, 0.5056, -0.3368, 0.5056, -0.3368, 0.266, 0.1634, 0.266, 0.6636, 0.985, 0.1634, 0.985, 0.1634, 0.7453, 0.6636, 0.7453, 0.6636, 0.7453, 0.1634, 0.7453, 0.1634, 0.5056, 0.6636, 0.5056, 0.6636, 0.5056, 0.1634, 0.5056, 0.1634, 0.266, 0.6636, 0.266, 0.6636, 0.266, 0.1634, 0.266, 0.1634, 0.02629, 0.6636, 0.02629, 1.164, 0.5056, 0.6636, 0.5056, 0.6636, 0.266, 1.164, 0.266, 0.1634, 0.5056, -0.3368, 0.5056, -0.3368, 0.266, 0.1634, 0.266, 0.6636, 0.985, 0.1634, 0.985, 0.1634, 0.7453, 0.6636, 0.7453, 0.6636, 0.7453, 0.1634, 0.7453, 0.1634, 0.5056, 0.6636, 0.5056, 0.6636, 0.5056, 0.1634, 0.5056, 0.1634, 0.266, 0.6636, 0.266, 0.6636, 0.266, 0.1634, 0.266, 0.1634, 0.02629, 0.6636, 0.02629, 1.164, 0.5056, 0.6636, 0.5056, 0.6636, 0.266, 1.164, 0.266, 0.1634, 0.5056, -0.3368, 0.5056, -0.3368, 0.266, 0.1634, 0.266, 0.6636, 0.985, 0.1634, 0.985, 0.1634, 0.7453, 0.6636, 0.7453, 0.6636, 0.7453, 0.1634, 0.7453, 0.1634, 0.5056, 0.6636, 0.5056, 0.6636, 0.5056, 0.1634, 0.5056, 0.1634, 0.266, 0.6636, 0.266, 0.6636, 0.266, 0.1634, 0.266, 0.1634, 0.02629, 0.6636, 0.02629, 1.164, 0.5056, 0.6636, 0.5056, 0.6636, 0.266, 1.164, 0.266, 0.1634, 0.5056, -0.3368, 0.5056, -0.3368, 0.266, 0.1634, 0.266, 0.6636, 0.985, 0.1634, 0.985, 0.1634, 0.7453, 0.6636, 0.7453, 0.6636, 0.7453, 0.1634, 0.7453, 0.1634, 0.5056, 0.6636, 0.5056, 0.6636, 0.5056, 0.1634, 0.5056, 0.1634, 0.266, 0.6636, 0.266, 0.6636, 0.266, 0.1634, 0.266, 0.1634, 0.02629, 0.6636, 0.02629, 1.164, 0.5056, 0.6636, 0.5056, 0.6636, 0.266, 1.164, 0.266, 0.1634, 0.5056, -0.3368, 0.5056, -0.3368, 0.266, 0.1634, 0.266, 0.6636, 0.985, 0.1634, 0.985, 0.1634, 0.7453, 0.6636, 0.7453, 0.6636, 0.7453, 0.1634, 0.7453, 0.1634, 0.5056, 0.6636, 0.5056, 0.6636, 0.5056, 0.1634, 0.5056, 0.1634, 0.266, 0.6636, 0.266, 0.6636, 0.266, 0.1634, 0.266, 0.1634, 0.02629, 0.6636, 0.02629, 1.164, 0.5056, 0.6636, 0.5056, 0.6636, 0.266, 1.164, 0.266, 0.1634, 0.266, 0.1634, 0.5056, 0.1634, 0.5056, 0.1634, 0.266, 0.1634, 0.5056, -0.3368, 0.5056, -0.3368, 0.266, 0.1634, 0.266, 0.1634, 0.7453, 0.1634, 0.985, 0.1634, 0.985, 0.1634, 0.7453, 0.1634, 0.02629, 0.1634, 0.266, 0.1634, 0.266, 0.1634, 0.02629, 0.1634, 0.5056, 0.1634, 0.7453, 0.1634, 0.7453, 0.1634, 0.5056, 0.6636, 0.985, 0.1634, 0.985, 0.1634, 0.7453, 0.6636, 0.7453, 0.6636, 0.7453, 0.1634, 0.7453, 0.1634, 0.5056, 0.6636, 0.5056, 0.6636, 0.5056, 0.1634, 0.5056, 0.1634, 0.266, 0.6636, 0.266, 0.6636, 0.266, 0.1634, 0.266, 0.1634, 0.02629, 0.6636, 0.02629, 1.164, 0.5056, 0.6636, 0.5056, 0.6636, 0.266, 1.164, 0.266, 0.1634, 0.5056, -0.3368, 0.5056, -0.3368, 0.266, 0.1634, 0.266, 0.6636, 0.985, 0.1634, 0.985, 0.1634, 0.7453, 0.6636, 0.7453, 0.6636, 0.7453, 0.1634, 0.7453, 0.1634, 0.5056, 0.6636, 0.5056, 0.6636, 0.5056, 0.1634, 0.5056, 0.1634, 0.266, 0.6636, 0.266, 0.6636, 0.266, 0.1634, 0.266, 0.1634, 0.02629, 0.6636, 0.02629, 1.164, 0.5056, 0.6636, 0.5056, 0.6636, 0.266, 1.164, 0.266, 0.1634, 0.5056, -0.3368, 0.5056, -0.3368, 0.266, 0.1634, 0.266, 0.6636, 0.985, 0.1634, 0.985, 0.1634, 0.7453, 0.6636, 0.7453, 0.6636, 0.7453, 0.1634, 0.7453, 0.1634, 0.5056, 0.6636, 0.5056, 0.6636, 0.5056, 0.1634, 0.5056, 0.1634, 0.266, 0.6636, 0.266, 0.6636, 0.266, 0.1634, 0.266, 0.1634, 0.02629, 0.6636, 0.02629, 1.164, 0.5056, 0.6636, 0.5056, 0.6636, 0.266, 1.164, 0.266, 0.1634, 0.5056, -0.3368, 0.5056, -0.3368, 0.266, 0.1634, 0.266, 0.6636, 0.985, 0.1634, 0.985, 0.1634, 0.7453, 0.6636, 0.7453, 0.6636, 0.7453, 0.1634, 0.7453, 0.1634, 0.5056, 0.6636, 0.5056, 0.6636, 0.5056, 0.1634, 0.5056, 0.1634, 0.266, 0.6636, 0.266, 0.6636, 0.266, 0.1634, 0.266, 0.1634, 0.02629, 0.6636, 0.02629, 1.164, 0.5056, 0.6636, 0.5056, 0.6636, 0.266, 1.164, 0.266, 0.1634, 0.5056, -0.3368, 0.5056, -0.3368, 0.266, 0.1634, 0.266, 0.6636, 0.985, 0.1634, 0.985, 0.1634, 0.7453, 0.6636, 0.7453, 0.6636, 0.7453, 0.1634, 0.7453, 0.1634, 0.5056, 0.6636, 0.5056, 0.6636, 0.5056, 0.1634, 0.5056, 0.1634, 0.266, 0.6636, 0.266, 0.6636, 0.266, 0.1634, 0.266, 0.1634, 0.02629, 0.6636, 0.02629, 1.164, 0.5056, 0.6636, 0.5056, 0.6636, 0.266, 1.164, 0.266, 0.1634, 0.5056, -0.3368, 0.5056, -0.3368, 0.266, 0.1634, 0.266, 0.6636, 0.985, 0.1634, 0.985, 0.1634, 0.7453, 0.6636, 0.7453, 0.6636, 0.7453, 0.1634, 0.7453, 0.1634, 0.5056, 0.6636, 0.5056, 0.6636, 0.5056, 0.1634, 0.5056, 0.1634, 0.266, 0.6636, 0.266, 0.6636, 0.266, 0.1634, 0.266, 0.1634, 0.02629, 0.6636, 0.02629, 1.164, 0.5056, 0.6636, 0.5056, 0.6636, 0.266, 1.164, 0.266, 0.1634, 0.5056, -0.3368, 0.5056, -0.3368, 0.266, 0.1634, 0.266, 0.6636, 0.985, 0.1634, 0.985, 0.1634, 0.7453, 0.6636, 0.7453, 0.6636, 0.7453, 0.1634, 0.7453, 0.1634, 0.5056, 0.6636, 0.5056, 0.6636, 0.5056, 0.1634, 0.5056, 0.1634, 0.266, 0.6636, 0.266, 0.6636, 0.266, 0.1634, 0.266, 0.1634, 0.02629, 0.6636, 0.02629, 1.164, 0.5056, 0.6636, 0.5056, 0.6636, 0.266, 1.164, 0.266, 0.1634, 0.5056, -0.3368, 0.5056, -0.3368, 0.266, 0.1634, 0.266, 0.6636, 0.985, 0.1634, 0.985, 0.1634, 0.7453, 0.6636, 0.7453, 0.6636, 0.7453, 0.1634, 0.7453, 0.1634, 0.5056, 0.6636, 0.5056, 0.6636, 0.5056, 0.1634, 0.5056, 0.1634, 0.266, 0.6636, 0.266, 0.6636, 0.266, 0.1634, 0.266, 0.1634, 0.02629, 0.6636, 0.02629, 1.164, 0.5056, 0.6636, 0.5056, 0.6636, 0.266, 1.164, 0.266, 0.1634, 0.5056, -0.3368, 0.5056, -0.3368, 0.266, 0.1634, 0.266, 0.6636, 0.985, 0.1634, 0.985, 0.1634, 0.7453, 0.6636, 0.7453, 0.6636, 0.7453, 0.1634, 0.7453, 0.1634, 0.5056, 0.6636, 0.5056, 0.6636, 0.5056, 0.1634, 0.5056, 0.1634, 0.266, 0.6636, 0.266, 0.6636, 0.266, 0.1634, 0.266, 0.1634, 0.02629, 0.6636, 0.02629, 1.164, 0.5056, 0.6636, 0.5056, 0.6636, 0.266, 1.164, 0.266, 0.1634, 0.5056, -0.3368, 0.5056, -0.3368, 0.266, 0.1634, 0.266, 0.6636, 0.985, 0.1634, 0.985, 0.1634, 0.7453, 0.6636, 0.7453, 0.6636, 0.7453, 0.1634, 0.7453, 0.1634, 0.5056, 0.6636, 0.5056, 0.6636, 0.5056, 0.1634, 0.5056, 0.1634, 0.266, 0.6636, 0.266, 0.6636, 0.266, 0.1634, 0.266, 0.1634, 0.02629, 0.6636, 0.02629, 1.164, 0.5056, 0.6636, 0.5056, 0.6636, 0.266, 1.164, 0.266, 0.1634, 0.5056, -0.3368, 0.5056, -0.3368, 0.266, 0.1634, 0.266, 0.6636, 0.985, 0.1634, 0.985, 0.1634, 0.7453, 0.6636, 0.7453, 0.6636, 0.7453, 0.1634, 0.7453, 0.1634, 0.5056, 0.6636, 0.5056, 0.6636, 0.5056, 0.1634, 0.5056, 0.1634, 0.266, 0.6636, 0.266, 0.6636, 0.266, 0.1634, 0.266, 0.1634, 0.02629, 0.6636, 0.02629, 1.164, 0.5056, 0.6636, 0.5056, 0.6636, 0.266, 1.164, 0.266, 0.1634, 0.266, 0.1634, 0.5056, 0.1634, 0.5056, 0.1634, 0.266, 0.1634, 0.5056, -0.3368, 0.5056, -0.3368, 0.266, 0.1634, 0.266, 0.1634, 0.7453, 0.1634, 0.985, 0.1634, 0.985, 0.1634, 0.7453, 0.1634, 0.02629, 0.1634, 0.266, 0.1634, 0.266, 0.1634, 0.02629, 0.1634, 0.5056, 0.1634, 0.7453, 0.1634, 0.7453, 0.1634, 0.5056, 0.6636, 0.985, 0.1634, 0.985, 0.1634, 0.7453, 0.6636, 0.7453, 0.6636, 0.7453, 0.1634, 0.7453, 0.1634, 0.5056, 0.6636, 0.5056, 0.6636, 0.5056, 0.1634, 0.5056, 0.1634, 0.266, 0.6636, 0.266, 0.6636, 0.266, 0.1634, 0.266, 0.1634, 0.02629, 0.6636, 0.02629, 1.164, 0.5056, 0.6636, 0.5056, 0.6636, 0.266, 1.164, 0.266, 0.1634, 0.5056, -0.3368, 0.5056, -0.3368, 0.266, 0.1634, 0.266, 0.6636, 0.985, 0.1634, 0.985, 0.1634, 0.7453, 0.6636, 0.7453, 0.6636, 0.7453, 0.1634, 0.7453, 0.1634, 0.5056, 0.6636, 0.5056, 0.6636, 0.5056, 0.1634, 0.5056, 0.1634, 0.266, 0.6636, 0.266, 0.6636, 0.266, 0.1634, 0.266, 0.1634, 0.02629, 0.6636, 0.02629, 1.164, 0.5056, 0.6636, 0.5056, 0.6636, 0.266, 1.164, 0.266, 0.1634, 0.5056, -0.3368, 0.5056, -0.3368, 0.266, 0.1634, 0.266, 0.6636, 0.985, 0.1634, 0.985, 0.1634, 0.7453, 0.6636, 0.7453, 0.6636, 0.7453, 0.1634, 0.7453, 0.1634, 0.5056, 0.6636, 0.5056, 0.6636, 0.5056, 0.1634, 0.5056, 0.1634, 0.266, 0.6636, 0.266, 0.6636, 0.266, 0.1634, 0.266, 0.1634, 0.02629, 0.6636, 0.02629, 1.164, 0.5056, 0.6636, 0.5056, 0.6636, 0.266, 1.164, 0.266, 0.1634, 0.5056, -0.3368, 0.5056, -0.3368, 0.266, 0.1634, 0.266, 0.6636, 0.985, 0.1634, 0.985, 0.1634, 0.7453, 0.6636, 0.7453, 0.6636, 0.7453, 0.1634, 0.7453, 0.1634, 0.5056, 0.6636, 0.5056, 0.6636, 0.5056, 0.1634, 0.5056, 0.1634, 0.266, 0.6636, 0.266, 0.6636, 0.266, 0.1634, 0.266, 0.1634, 0.02629, 0.6636, 0.02629, 1.164, 0.5056, 0.6636, 0.5056, 0.6636, 0.266, 1.164, 0.266, 0.1634, 0.5056, -0.3368, 0.5056, -0.3368, 0.266, 0.1634, 0.266, 0.6636, 0.985, 0.1634, 0.985, 0.1634, 0.7453, 0.6636, 0.7453, 0.6636, 0.7453, 0.1634, 0.7453, 0.1634, 0.5056, 0.6636, 0.5056, 0.6636, 0.5056, 0.1634, 0.5056, 0.1634, 0.266, 0.6636, 0.266, 0.6636, 0.266, 0.1634, 0.266, 0.1634, 0.02629, 0.6636, 0.02629, 1.164, 0.5056, 0.6636, 0.5056, 0.6636, 0.266, 1.164, 0.266, 0.1634, 0.5056, -0.3368, 0.5056, -0.3368, 0.266, 0.1634, 0.266, 0.6636, 0.985, 0.1634, 0.985, 0.1634, 0.7453, 0.6636, 0.7453, 0.6636, 0.7453, 0.1634, 0.7453, 0.1634, 0.5056, 0.6636, 0.5056, 0.6636, 0.5056, 0.1634, 0.5056, 0.1634, 0.266, 0.6636, 0.266, 0.6636, 0.266, 0.1634, 0.266, 0.1634, 0.02629, 0.6636, 0.02629, 1.164, 0.5056, 0.6636, 0.5056, 0.6636, 0.266, 1.164, 0.266, 0.1634, 0.5056, -0.3368, 0.5056, -0.3368, 0.266, 0.1634, 0.266, 0.6636, 0.985, 0.1634, 0.985, 0.1634, 0.7453, 0.6636, 0.7453, 0.6636, 0.7453, 0.1634, 0.7453, 0.1634, 0.5056, 0.6636, 0.5056, 0.6636, 0.5056, 0.1634, 0.5056, 0.1634, 0.266, 0.6636, 0.266, 0.6636, 0.266, 0.1634, 0.266, 0.1634, 0.02629, 0.6636, 0.02629, 1.164, 0.5056, 0.6636, 0.5056, 0.6636, 0.266, 1.164, 0.266, 0.1634, 0.5056, -0.3368, 0.5056, -0.3368, 0.266, 0.1634, 0.266, 0.6636, 0.985, 0.1634, 0.985, 0.1634, 0.7453, 0.6636, 0.7453, 0.6636, 0.7453, 0.1634, 0.7453, 0.1634, 0.5056, 0.6636, 0.5056, 0.6636, 0.5056, 0.1634, 0.5056, 0.1634, 0.266, 0.6636, 0.266, 0.6636, 0.266, 0.1634, 0.266, 0.1634, 0.02629, 0.6636, 0.02629, 1.164, 0.5056, 0.6636, 0.5056, 0.6636, 0.266, 1.164, 0.266, 0.1634, 0.5056, -0.3368, 0.5056, -0.3368, 0.266, 0.1634, 0.266, 0.6636, 0.985, 0.1634, 0.985, 0.1634, 0.7453, 0.6636, 0.7453, 0.6636, 0.7453, 0.1634, 0.7453, 0.1634, 0.5056, 0.6636, 0.5056, 0.6636, 0.5056, 0.1634, 0.5056, 0.1634, 0.266, 0.6636, 0.266, 0.6636, 0.266, 0.1634, 0.266, 0.1634, 0.02629, 0.6636, 0.02629, 1.164, 0.5056, 0.6636, 0.5056, 0.6636, 0.266, 1.164, 0.266, 0.1634, 0.5056, -0.3368, 0.5056, -0.3368, 0.266, 0.1634, 0.266, 0.6636, 0.985, 0.1634, 0.985, 0.1634, 0.7453, 0.6636, 0.7453, 0.6636, 0.7453, 0.1634, 0.7453, 0.1634, 0.5056, 0.6636, 0.5056, 0.6636, 0.5056, 0.1634, 0.5056, 0.1634, 0.266, 0.6636, 0.266, 0.6636, 0.266, 0.1634, 0.266, 0.1634, 0.02629, 0.6636, 0.02629, 1.164, 0.5056, 0.6636, 0.5056, 0.6636, 0.266, 1.164, 0.266, 0.1634, 0.5056, -0.3368, 0.5056, -0.3368, 0.266, 0.1634, 0.266, 0.1634, 0.5056, 0.1634, 0.7453, 0.1634, 0.7453, 0.1634, 0.5056, 0.6636, 0.266, 0.1634, 0.266, 0.1634, 0.02629, 0.6636, 0.02629, 0.6636, 0.985, 0.1634, 0.985, 0.1634, 0.7453, 0.6636, 0.7453, 1.164, 0.5056, 0.6636, 0.5056, 0.6636, 0.266, 1.164, 0.266, 0.6636, 0.5056, 0.1634, 0.5056, 0.1634, 0.266, 0.6636, 0.266, 0.6636, 0.7453, 0.1634, 0.7453, 0.1634, 0.5056, 0.6636, 0.5056, 0.1634, 0.5056, -0.3368, 0.5056, -0.3368, 0.266, 0.1634, 0.266, 0.1634, 0.02629, 0.1634, 0.266, 0.1634, 0.266, 0.1634, 0.02629, 0.1634, 0.7453, 0.1634, 0.985, 0.1634, 0.985, 0.1634, 0.7453, 0.1634, 0.266, 0.1634, 0.5056, 0.1634, 0.5056, 0.1634, 0.266])
me_cube_003.materials.append(mat_material)
me_cube_003.update()
me_cube_004 = bpy.data.meshes.new('Cube.004')
me_cube_004.from_pydata([(-1.596, -14.34, 16.96), (-1.596, -14.34, 20.49), (-1.596, -14.1, 16.96), (-1.596, -14.1, 20.49), (1.596, -14.34, 16.96), (1.596, -14.34, 20.49), (1.596, -14.1, 16.96), (1.596, -14.1, 20.49)], [], [(0, 1, 3, 2), (2, 3, 7, 6), (6, 7, 5, 4), (4, 5, 1, 0), (2, 6, 4, 0), (7, 3, 1, 5)])
_uv = me_cube_004.uv_layers.new(name='UVMap')
_uv.uv.foreach_set('vector', [0.375, 0.0, 0.625, 0.0, 0.625, 0.25, 0.375, 0.25, 0.375, 0.25, 0.625, 0.25, 0.625, 0.5, 0.375, 0.5, 0.375, 0.5, 0.625, 0.5, 0.625, 0.75, 0.375, 0.75, 0.375, 0.75, 0.625, 0.75, 0.625, 1.0, 0.375, 1.0, 0.125, 0.5, 0.375, 0.5, 0.375, 0.75, 0.125, 0.75, 0.625, 0.5, 0.875, 0.5, 0.875, 0.75, 0.625, 0.75])
me_cube_004.materials.append(mat_material_001)
me_cube_004.update()
me_cube_005 = bpy.data.meshes.new('Cube.005')
me_cube_005.from_pydata([(-1.596, -14.34, 16.96), (-1.596, -14.34, 20.49), (-1.596, -14.1, 16.96), (-1.596, -14.1, 20.49), (1.596, -14.34, 16.96), (1.596, -14.34, 20.49), (1.596, -14.1, 16.96), (1.596, -14.1, 20.49)], [], [(0, 1, 3, 2), (2, 3, 7, 6), (6, 7, 5, 4), (4, 5, 1, 0), (2, 6, 4, 0), (7, 3, 1, 5)])
_uv = me_cube_005.uv_layers.new(name='UVMap')
_uv.uv.foreach_set('vector', [0.375, 0.0, 0.625, 0.0, 0.625, 0.25, 0.375, 0.25, 0.375, 0.25, 0.625, 0.25, 0.625, 0.5, 0.375, 0.5, 0.375, 0.5, 0.625, 0.5, 0.625, 0.75, 0.375, 0.75, 0.375, 0.75, 0.625, 0.75, 0.625, 1.0, 0.375, 1.0, 0.125, 0.5, 0.375, 0.5, 0.375, 0.75, 0.125, 0.75, 0.625, 0.5, 0.875, 0.5, 0.875, 0.75, 0.625, 0.75])
me_cube_005.materials.append(mat_material_001)
me_cube_005.update()
me_cube_006 = bpy.data.meshes.new('Cube.006')
me_cube_006.from_pydata([(-1.596, -14.34, 16.96), (-1.596, -14.34, 20.49), (-1.596, -14.1, 16.96), (-1.596, -14.1, 20.49), (1.596, -14.34, 16.96), (1.596, -14.34, 20.49), (1.596, -14.1, 16.96), (1.596, -14.1, 20.49)], [], [(0, 1, 3, 2), (2, 3, 7, 6), (6, 7, 5, 4), (4, 5, 1, 0), (2, 6, 4, 0), (7, 3, 1, 5)])
_uv = me_cube_006.uv_layers.new(name='UVMap')
_uv.uv.foreach_set('vector', [0.375, 0.0, 0.625, 0.0, 0.625, 0.25, 0.375, 0.25, 0.375, 0.25, 0.625, 0.25, 0.625, 0.5, 0.375, 0.5, 0.375, 0.5, 0.625, 0.5, 0.625, 0.75, 0.375, 0.75, 0.375, 0.75, 0.625, 0.75, 0.625, 1.0, 0.375, 1.0, 0.125, 0.5, 0.375, 0.5, 0.375, 0.75, 0.125, 0.75, 0.625, 0.5, 0.875, 0.5, 0.875, 0.75, 0.625, 0.75])
me_cube_006.materials.append(mat_material_001)
me_cube_006.update()
me_cube_007 = bpy.data.meshes.new('Cube.007')
me_cube_007.from_pydata([(-1.596, -14.34, 16.96), (-1.596, -14.34, 20.49), (-1.596, -14.1, 16.96), (-1.596, -14.1, 20.49), (1.596, -14.34, 16.96), (1.596, -14.34, 20.49), (1.596, -14.1, 16.96), (1.596, -14.1, 20.49)], [], [(0, 1, 3, 2), (2, 3, 7, 6), (6, 7, 5, 4), (4, 5, 1, 0), (2, 6, 4, 0), (7, 3, 1, 5)])
_uv = me_cube_007.uv_layers.new(name='UVMap')
_uv.uv.foreach_set('vector', [0.375, 0.0, 0.625, 0.0, 0.625, 0.25, 0.375, 0.25, 0.375, 0.25, 0.625, 0.25, 0.625, 0.5, 0.375, 0.5, 0.375, 0.5, 0.625, 0.5, 0.625, 0.75, 0.375, 0.75, 0.375, 0.75, 0.625, 0.75, 0.625, 1.0, 0.375, 1.0, 0.125, 0.5, 0.375, 0.5, 0.375, 0.75, 0.125, 0.75, 0.625, 0.5, 0.875, 0.5, 0.875, 0.75, 0.625, 0.75])
me_cube_007.materials.append(mat_material_001)
me_cube_007.update()

# ---- objects
ob_castle = bpy.data.objects.new('Castle', me_cube_003)
ob_cube = bpy.data.objects.new('Cube', me_cube_004)
ob_cube_001 = bpy.data.objects.new('Cube.001', me_cube_005)
ob_cube_002 = bpy.data.objects.new('Cube.002', me_cube_006)
ob_cube_003 = bpy.data.objects.new('Cube.003', me_cube_007)

# ---- transforms, parenting, visibility, modifiers, constraints
ob_castle.location = (0.0, 0.0, 19.52)
ob_castle.scale = (3.671, 3.503, 7.157)
ob_cube.location = (0.0, 0.0, 0.0)
ob_cube_001.location = (0.0, 28.27, 0.0)
ob_cube_002.location = (0.0, -0.2156, 0.0)
ob_cube_002.rotation_euler = (0.0, -0.0, 4.712)
ob_cube_003.location = (28.12, -0.2156, 0.0)
ob_cube_003.rotation_euler = (0.0, -0.0, 4.712)

# ---- collection membership
col_collection.objects.link(ob_castle)
col_collection.objects.link(ob_cube)
col_collection.objects.link(ob_cube_001)
col_collection.objects.link(ob_cube_002)
col_collection.objects.link(ob_cube_003)

# ---- scene / render settings (as saved in the file)
scene.frame_start = 1; scene.frame_end = 250; scene.frame_set(1)
scene.render.engine = 'BLENDER_EEVEE_NEXT'
scene.cycles.sampling_pattern = 'TABULATED_SOBOL'
scene.cycles.use_light_tree = False
scene.view_settings.view_transform = 'Filmic'
bpy.context.view_layer.update()

# ---- added for rendering (the .blend has no active camera and no usable light): camera, sun
cam_auto = bpy.data.cameras.new('AutoCamera')
cam_auto.lens = 50.0
cam_auto.sensor_width = 36.0
cam_auto.clip_end = 1000.0
ob_auto_camera = bpy.data.objects.new('AutoCamera', cam_auto)
scene.collection.objects.link(ob_auto_camera)
ob_auto_camera.location = (50.9052, -61.0863, 57.7521)
ob_auto_camera.rotation_euler = (1.09748, -7.21219e-08, 0.694738)
scene.camera = ob_auto_camera
light_auto_sun = bpy.data.lights.new('AutoSun', 'SUN')
light_auto_sun.energy = 3.0
light_auto_sun.angle = 0.0523599
ob_auto_sun = bpy.data.objects.new('AutoSun', light_auto_sun)
scene.collection.objects.link(ob_auto_sun)
ob_auto_sun.rotation_euler = (0.872665, 0.174533, 0.523599)
bpy.context.view_layer.update()
